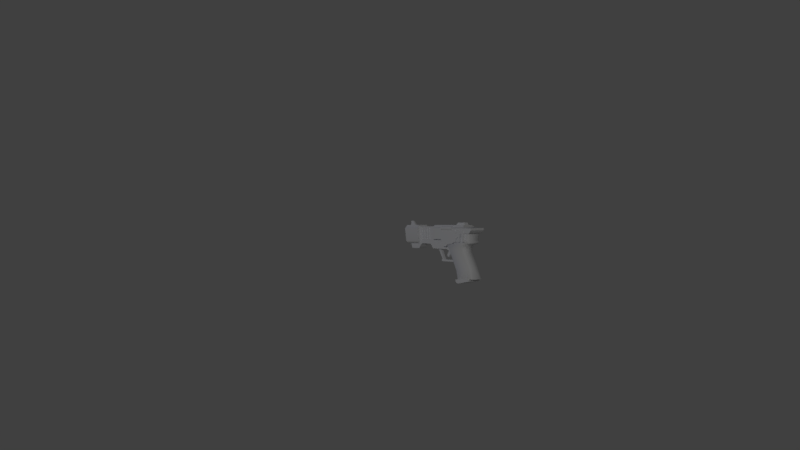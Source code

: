 # Source: gun.blend  (saved by Blender 2.77.0; exported with 4.5.12 LTS)
import bpy
from mathutils import Matrix  # noqa: F401  (used for matrix-valued properties, if any)

bpy.ops.wm.read_factory_settings(use_empty=True)
scene = bpy.context.scene
scene.name = 'Scene'

# ---- collections
col_collection_1 = bpy.data.collections.new('Collection 1'); scene.collection.children.link(col_collection_1)

# ---- materials (node trees are filled in below, after node groups)
mat_material_001 = bpy.data.materials.new('Material.001')
mat_material_001.alpha_threshold = 0.0
mat_material_001.use_transparent_shadow = False
mat_material_001.roughness = 0.5

# ---- node groups
ng_auto_smooth = bpy.data.node_groups.new('Auto Smooth', 'GeometryNodeTree')
_s = ng_auto_smooth.interface.new_socket(name='Geometry', in_out='OUTPUT', socket_type='NodeSocketGeometry')
_s = ng_auto_smooth.interface.new_socket(name='Geometry', in_out='INPUT', socket_type='NodeSocketGeometry')
_s = ng_auto_smooth.interface.new_socket(name='Angle', in_out='INPUT', socket_type='NodeSocketFloat')
_s.subtype = 'ANGLE'
_s.min_value = 0.0
_s.max_value = 3.142
ng_auto_smooth.is_modifier = True
_N = ng_auto_smooth.nodes; _L = ng_auto_smooth.links
n0 = _N.new('NodeGroupOutput'); n0.name = 'Group Output'; n0.location = (480, -100)
n1 = _N.new('NodeGroupInput'); n1.name = 'Group Input'; n1.location = (-420, -300)
n2 = _N.new('NodeGroupInput'); n2.name = 'Group Input.001'; n2.location = (-60, -100)
n3 = _N.new('GeometryNodeSetShadeSmooth'); n3.name = 'Set Shade Smooth'; n3.location = (120, -100)
n3.domain = 'EDGE'
n4 = _N.new('GeometryNodeSetShadeSmooth'); n4.name = 'Set Shade Smooth.001'; n4.location = (300, -100)
n5 = _N.new('GeometryNodeInputMeshEdgeAngle'); n5.name = 'Edge Angle'; n5.location = (-420, -220)
n6 = _N.new('GeometryNodeInputEdgeSmooth'); n6.name = 'Is Edge Smooth'; n6.location = (-60, -160)
n7 = _N.new('GeometryNodeInputShadeSmooth'); n7.name = 'Is Face Smooth'; n7.location = (-240, -340)
n8 = _N.new('FunctionNodeBooleanMath'); n8.name = 'Boolean Math'; n8.location = (-60, -220)
n9 = _N.new('FunctionNodeCompare'); n9.name = 'Compare'; n9.location = (-240, -180)
n9.operation = 'LESS_EQUAL'
_L.new(n5.outputs[0], n9.inputs[0])
_L.new(n4.outputs[0], n0.inputs[0])
_L.new(n1.outputs[1], n9.inputs[1])
_L.new(n9.outputs[0], n8.inputs[0])
_L.new(n7.outputs[0], n8.inputs[1])
_L.new(n2.outputs[0], n3.inputs[0])
_L.new(n6.outputs[0], n3.inputs[1])
_L.new(n3.outputs[0], n4.inputs[0])
_L.new(n8.outputs[0], n3.inputs[2])
n0.is_active_output = True

# ---- material node trees

# ---- world
world_world = bpy.data.worlds.new('World'); scene.world = world_world
world_world.color = (0.05088, 0.05088, 0.05088)
world_world.use_sun_shadow = False
world_world.sun_shadow_jitter_overblur = 0.0
world_world.cycles.sampling_method = 'MANUAL'

# ---- cameras
cam_camera = bpy.data.cameras.new('Camera')
cam_camera.clip_end = 100.0
cam_camera.lens = 35.0
cam_camera.sensor_width = 32.0
cam_camera.sensor_height = 18.0
cam_camera.ortho_scale = 7.314
cam_camera.dof.focus_distance = 0.0
cam_camera.dof.aperture_fstop = 128.0

# ---- lights
light_lamp_001 = bpy.data.lights.new('Lamp.001', 'POINT')
light_lamp_001.color = (0.3227, 0.4265, 1.0)
light_lamp_001.transmission_factor = 0.0
light_lamp_001.cutoff_distance = 30.0
light_lamp_001.use_shadow = False
light_lamp_001.energy = 37.0
light_lamp_001.shadow_buffer_clip_start = 1.001
light_lamp_001.shadow_soft_size = 0.1
light_lamp_001.shadow_maximum_resolution = 0.006
light_lamp_001.use_absolute_resolution = True
light_lamp = bpy.data.lights.new('Lamp', 'POINT')
light_lamp.transmission_factor = 0.0
light_lamp.cutoff_distance = 30.0
light_lamp.energy = 100.0
light_lamp.shadow_buffer_clip_start = 1.001
light_lamp.shadow_soft_size = 0.1
light_lamp.shadow_maximum_resolution = 0.006
light_lamp.use_absolute_resolution = True

# ---- meshes
me_cube_001 = bpy.data.meshes.new('Cube.001')
me_cube_001.from_pydata([(-0.0234, -0.04886, 0.06335), (-0.0234, -0.04664, 0.06604), (-0.0234, -0.04246, 0.06751), (-0.0234, -0.03464, 0.06474), (-0.0234, -0.03333, 0.06751), (-0.0234, -0.02618, 0.06531), (-0.0234, -0.02704, 0.06165), (-0.0234, -0.02704, 0.03703), (-0.0234, -0.05305, 0.06653), (-0.0234, -0.05922, 0.06726), (-0.0234, -0.06415, 0.06482), (-0.0234, -0.06563, 0.05994), (-0.0234, -0.06563, 0.03703), (-0.0234, -0.05774, 0.03703), (-0.0234, -0.05774, 0.05847), (-0.0234, -0.05643, 0.06034), (-0.0234, -0.05059, 0.05823), (-0.0234, -0.05059, 0.03703), (-0.0234, -0.0427, 0.03703), (-0.0234, -0.0427, 0.05823), (-0.0234, -0.04155, 0.06059), (-0.0234, -0.0353, 0.05847), (-0.0234, -0.0353, 0.03703), (-0.0234, -0.05314, 0.0599), (-0.0234, -0.03793, 0.06031), (-0.0234, -0.0381, 0.06674), (0.02363, -0.04296, 0.06335), (0.02363, -0.04517, 0.06604), (0.02363, -0.04936, 0.06751), (0.02363, -0.05717, 0.06474), (0.02363, -0.05849, 0.06751), (0.02363, -0.06564, 0.06531), (0.02363, -0.06477, 0.06165), (0.02363, -0.06478, 0.03703), (0.02363, -0.03877, 0.06653), (0.02363, -0.0326, 0.06726), (0.02363, -0.02767, 0.06482), (0.02363, -0.02619, 0.05994), (0.02363, -0.02619, 0.03703), (0.02363, -0.03408, 0.03703), (0.02363, -0.03408, 0.05847), (0.02363, -0.03539, 0.06034), (0.02363, -0.04123, 0.05823), (0.02363, -0.04123, 0.03703), (0.02363, -0.04912, 0.03703), (0.02363, -0.04912, 0.05823), (0.02363, -0.05027, 0.06059), (0.02363, -0.05652, 0.05847), (0.02363, -0.05652, 0.03703), (0.02363, -0.03868, 0.0599), (0.02363, -0.05389, 0.06031), (0.02363, -0.05372, 0.06674), (-0.01459, -0.04886, 0.06335), (-0.01459, -0.04664, 0.06604), (-0.01459, -0.04246, 0.06751), (-0.01459, -0.03464, 0.06474), (-0.01459, -0.03333, 0.06751), (-0.01459, -0.02618, 0.06531), (-0.01459, -0.02704, 0.06165), (-0.01459, -0.02704, 0.03703), (-0.01459, -0.05305, 0.06653), (-0.01459, -0.05922, 0.06726), (-0.01459, -0.06415, 0.06482), (-0.01459, -0.06563, 0.05994), (-0.01459, -0.06563, 0.03703), (-0.01459, -0.05774, 0.03703), (-0.01459, -0.05774, 0.05847), (-0.01459, -0.05643, 0.06034), (-0.01459, -0.05059, 0.05823), (-0.01459, -0.05059, 0.03703), (-0.01459, -0.0427, 0.03703), (-0.01459, -0.0427, 0.05823), (-0.01459, -0.04155, 0.06059), (-0.01459, -0.0353, 0.05847), (-0.01459, -0.0353, 0.03703), (-0.01459, -0.05314, 0.0599), (-0.01459, -0.03793, 0.06031), (-0.01459, -0.0381, 0.06674), (0.01433, -0.04296, 0.06335), (0.01433, -0.04517, 0.06604), (0.01433, -0.04936, 0.06751), (0.01433, -0.05717, 0.06474), (0.01433, -0.05849, 0.06751), (0.01433, -0.06564, 0.06531), (0.01433, -0.06477, 0.06165), (0.01433, -0.06478, 0.03703), (0.01433, -0.03877, 0.06653), (0.01433, -0.0326, 0.06726), (0.01433, -0.02767, 0.06482), (0.01433, -0.02619, 0.05994), (0.01433, -0.02619, 0.03703), (0.01433, -0.03408, 0.03703), (0.01433, -0.03408, 0.05847), (0.01433, -0.03539, 0.06034), (0.01433, -0.04123, 0.05823), (0.01433, -0.04123, 0.03703), (0.01433, -0.04912, 0.03703), (0.01433, -0.04912, 0.05823), (0.01433, -0.05027, 0.06059), (0.01433, -0.05652, 0.05847), (0.01433, -0.05652, 0.03703), (0.01433, -0.03868, 0.0599), (0.01433, -0.05389, 0.06031), (0.01433, -0.05372, 0.06674), (0.01212, 0.01467, 0.01742), (-0.01012, 0.1253, 0.03688), (0.01212, -0.02935, 0.07669), (0.01212, -0.02981, -0.001945), (0.01212, 0.07022, 0.01783), (0.01212, 0.08113, 0.03009), (-0.0119, -0.02935, 0.07669), (-0.0119, 0.01467, 0.01742), (-0.0119, -0.02981, -0.001945), (-0.0119, 0.07022, 0.01783), (0.01212, 0.1175, 0.03034), (0.01212, 0.1294, 0.07648), (0.01212, 0.1176, 0.07643), (0.01212, 0.1176, 0.0422), (0.01212, 0.1119, 0.0422), (0.01212, 0.1119, 0.0764), (0.01212, 0.1076, 0.07638), (0.01212, 0.1076, 0.0422), (0.01212, 0.1019, 0.0422), (0.01212, 0.1019, 0.07636), (0.01212, 0.09718, 0.07634), (0.01212, 0.09718, 0.0422), (0.01212, 0.0915, 0.0422), (0.01212, 0.0915, 0.07631), (0.01212, 0.08674, 0.07629), (0.01212, 0.08674, 0.0422), (0.01212, 0.08106, 0.0422), (0.01212, 0.08106, 0.07627), (-0.0119, 0.08113, 0.03009), (-0.0119, 0.08106, 0.07627), (-0.0119, 0.1175, 0.03034), (0.01212, 0.1748, 0.04266), (0.01212, 0.1772, 0.07635), (-0.0119, 0.1294, 0.07648), (-0.0119, 0.1176, 0.07643), (-0.0119, 0.1119, 0.0764), (-0.0119, 0.1076, 0.07638), (-0.0119, 0.1019, 0.07636), (-0.0119, 0.09718, 0.07634), (-0.0119, 0.0915, 0.07631), (-0.0119, 0.08674, 0.07629), (-0.0119, 0.08106, 0.0422), (-0.0119, 0.08674, 0.0422), (-0.0119, 0.0915, 0.0422), (-0.0119, 0.09718, 0.0422), (-0.0119, 0.1019, 0.0422), (-0.0119, 0.1076, 0.0422), (-0.0119, 0.1119, 0.0422), (-0.0119, 0.1176, 0.0422), (-0.0119, 0.1241, 0.02555), (0.01212, 0.1241, 0.02555), (-0.0119, 0.1772, 0.07635), (0.01212, 0.1665, 0.03511), (-0.0119, 0.1748, 0.04266), (-0.0119, 0.1665, 0.03511), (-0.0119, 0.1303, 0.01694), (0.01212, 0.1303, 0.01694), (0.01212, 0.1614, 0.01717), (-0.0119, 0.1614, 0.01717), (-0.00189, 0.01918, -0.004472), (-0.00189, 0.02499, 0.0002752), (-0.002641, 0.01242, 0.02138), (-0.002641, 0.0008078, 0.01534), (0.00249, 0.01918, -0.004472), (0.003241, 0.0008078, 0.01534), (0.00249, 0.02499, 0.0002752), (0.003241, 0.01242, 0.02138), (-0.003293, 0.06402, 0.01966), (0.004039, 0.06402, 0.01966), (0.004039, 0.05493, 0.01285), (-0.003293, 0.05493, 0.01285), (-0.003293, 0.04582, 0.01966), (-0.003293, 0.04728, 0.01285), (0.004039, 0.04582, 0.01966), (0.004039, 0.04728, 0.01285), (0.004039, 0.04246, -0.009047), (-0.003293, 0.04246, -0.009047), (-0.003293, 0.03527, -0.01087), (0.004039, 0.03527, -0.01087), (0.004039, 0.04536, -0.01191), (-0.003293, 0.04536, -0.01191), (-0.003293, 0.04167, -0.01582), (-0.003293, 0.03527, -0.01582), (0.004039, 0.03527, -0.01582), (0.004039, 0.04167, -0.01582), (-0.003293, 0.04457, -0.01556), (0.004039, 0.04457, -0.01556), (-0.003293, -0.01764, -0.01087), (0.004039, -0.01764, -0.01087), (-0.003293, -0.01764, -0.01582), (0.004039, -0.01764, -0.01582), (-0.001855, 0.1771, 0.09149), (0.00208, 0.1771, 0.09149), (0.002775, 0.1771, 0.07707), (-0.00255, 0.1771, 0.07707), (-0.001855, 0.169, 0.09149), (-0.00255, 0.1557, 0.07707), (0.00208, 0.169, 0.09149), (0.002775, 0.1557, 0.07707), (-0.02076, 0.1817, 0.07079), (0.02098, 0.1817, 0.07079), (-0.02076, 0.1266, 0.07079), (-0.0162, 0.1823, 0.07492), (0.01643, 0.1823, 0.07492), (0.02098, 0.1266, 0.07079), (-0.0162, 0.1272, 0.07492), (0.01643, 0.1272, 0.07492), (-0.01453, 0.1805, 0.0798), (0.01476, 0.1805, 0.0798), (-0.01453, 0.1303, 0.0798), (0.01476, 0.1303, 0.0798), (-0.007754, 0.1868, 0.06775), (-0.007754, 0.1434, 0.06775), (-0.007753, 0.1377, 0.03154), (-0.007753, 0.1811, 0.03154), (0.008059, 0.1811, 0.03156), (-0.003712, 0.1876, 0.07418), (-0.003712, 0.1442, 0.07418), (-0.003708, 0.1369, 0.02513), (-0.003708, 0.1798, 0.02513), (0.008058, 0.1868, 0.06777), (0.004017, 0.1798, 0.02513), (0.004013, 0.1876, 0.07419), (0.004013, 0.1442, 0.07419), (0.004017, 0.1369, 0.02513), (0.008059, 0.1377, 0.03156), (0.008058, 0.1434, 0.06777), (-0.02194, 0.06042, 0.07229), (0.02216, 0.06042, 0.07225), (0.02216, 0.06042, 0.04313), (-0.02194, 0.06042, 0.04313), (-0.02194, -0.09159, 0.07229), (-0.02194, 0.0264, 0.0429), (-0.01874, 0.06042, 0.0738), (0.01896, 0.06042, 0.07376), (0.02216, -0.09159, 0.07225), (0.02216, 0.0264, 0.0429), (-0.02194, 0.02103, 0.03673), (-0.02194, -0.05944, 0.05913), (-0.01874, -0.06356, 0.0738), (0.01896, -0.06356, 0.07376), (-0.01721, 0.06042, 0.07647), (0.01743, 0.06042, 0.07647), (0.02216, -0.05944, 0.05913), (0.02216, 0.02103, 0.03673), (-0.02194, -0.08592, 0.05914), (-0.02194, -0.09264, 0.06728), (-0.02194, 0.02098, 0.02913), (-0.02194, -0.03938, 0.04912), (-0.01721, -0.05899, 0.07647), (0.01743, -0.05899, 0.07647), (-0.01461, 0.06042, 0.08009), (0.01484, 0.06042, 0.08009), (0.02216, -0.09264, 0.06728), (0.02216, -0.08592, 0.05914), (0.02216, -0.03938, 0.04912), (0.02216, 0.02098, 0.02913), (-0.02194, -0.002049, 0.03036), (-0.02194, -0.02227, 0.03299), (-0.01461, -0.05595, 0.08009), (0.01484, -0.05595, 0.08009), (0.02216, -0.02227, 0.03299), (0.02216, -0.002049, 0.03036), (0.02216, 0.01681, 0.02492), (-0.02194, 0.01681, 0.02492), (-0.02194, 0.007932, 0.0244), (0.02216, 0.007932, 0.0244), (-0.005313, -0.02404, 0.0865), (0.005538, -0.02404, 0.0865), (0.007282, -0.01653, 0.07794), (-0.007057, -0.01653, 0.07794), (-0.005313, -0.04818, 0.0865), (-0.007057, -0.05391, 0.07794), (0.005538, -0.04818, 0.0865), (0.007282, -0.05391, 0.07794), (-0.01975, -0.02835, -0.05957), (0.01997, -0.02835, -0.05957), (0.01997, -0.02959, -0.0661), (-0.01975, -0.02959, -0.0661), (-0.01975, -0.07352, -0.05596), (-0.01975, -0.07898, -0.06247), (0.01997, -0.07352, -0.05596), (0.01997, -0.07898, -0.06247), (0.01997, -0.03654, -0.06967), (-0.01975, -0.03654, -0.06967), (-0.02208, 0.008453, 0.02896), (0.0223, 0.008453, 0.02896), (-0.02208, 0.005943, 0.03105), (0.0223, 0.005943, 0.03105), (-0.02208, 0.007012, 0.03705), (-0.02208, 0.01009, 0.03816), (0.0223, 0.01009, 0.03816), (-0.02208, 0.01009, 0.03342), (0.0223, 0.01009, 0.03342), (-0.01012, 0.1253, 0.07471), (0.01034, 0.1253, 0.03688), (0.01034, 0.1253, 0.07471), (-0.01012, 0.07443, 0.03688), (-0.01012, 0.07443, 0.07471), (0.01034, 0.07443, 0.03688), (0.01034, 0.07443, 0.07471), (-0.01859, 0.03057, 0.05809), (-0.01437, 0.03585, 0.05786), (-0.01859, -0.00278, 0.01898), (-0.01437, 0.00136, 0.01742), (-0.01437, -0.08397, 0.06489), (-0.01854, -0.08071, 0.0647), (-0.008084, -0.06159, 0.02315), (-0.01854, -0.05197, 0.02558), (-0.01492, -0.02706, -0.03657), (-0.0107, -0.02244, -0.03702), (-0.01437, -0.07751, 0.04174), (-0.01854, -0.07389, 0.04092), (-0.01854, -0.0712, 0.03424), (0.01882, 0.03057, 0.05809), (0.01459, 0.03585, 0.05786), (0.01882, -0.00278, 0.01898), (0.01459, 0.00136, 0.01742), (0.01459, -0.08397, 0.06489), (0.01877, -0.08071, 0.0647), (0.008309, -0.06159, 0.02315), (0.01877, -0.05197, 0.02558), (0.01515, -0.02706, -0.03657), (0.01092, -0.02244, -0.03702), (0.01459, -0.07751, 0.04174), (0.01877, -0.07389, 0.04092), (0.01877, -0.0712, 0.03424), (0.01205, -0.0739, 0.03183), (0.01098, -0.06034, 0.01083), (0.0176, -0.05079, 0.01124), (0.009024, -0.08206, -0.02899), (0.0152, -0.07318, -0.0298), (0.01842, -0.03594, -0.0614), (0.01459, -0.03239, -0.06486), (0.01459, -0.08185, 0.03683), (0.01459, -0.0799, 0.03272), (0.01877, -0.07759, 0.03547), (0.01459, -0.08894, -0.05762), (0.01842, -0.08495, -0.05496), (0.01877, -0.07445, 0.06433), (0.01877, -0.06756, 0.04241), (-0.01182, -0.0739, 0.03183), (-0.01076, -0.06034, 0.01083), (-0.01738, -0.05079, 0.01124), (-0.008799, -0.08206, -0.02899), (-0.01497, -0.07318, -0.0298), (-0.01819, -0.03594, -0.0614), (-0.01437, -0.03239, -0.06486), (-0.01437, -0.08185, 0.03683), (-0.01437, -0.0799, 0.03272), (-0.01854, -0.07759, 0.03547), (-0.01437, -0.08894, -0.05762), (-0.0182, -0.08495, -0.05496), (-0.01854, -0.07445, 0.06433), (-0.01854, -0.06756, 0.04241), (0.0223, 0.007012, 0.03705), (0.0223, 0.005374, 0.03424), (-0.02208, 0.005374, 0.03424), (0.0223, 0.01173, 0.02896), (0.0223, 0.01424, 0.03105), (-0.02208, 0.01481, 0.03424), (0.0223, 0.01317, 0.03705), (-0.02208, 0.01317, 0.03705), (-0.02208, 0.01173, 0.02896), (-0.02208, 0.01424, 0.03105), (0.0223, 0.01481, 0.03424), (-0.01831, -0.0725, -0.05361), (0.01852, -0.0725, -0.05361), (-0.0181, -0.07501, -0.05153), (0.01831, -0.07501, -0.05153), (-0.01777, -0.07558, -0.04836), (0.01798, -0.07558, -0.04836), (-0.01749, -0.07394, -0.04556), (0.0177, -0.07394, -0.04556), (-0.01737, -0.07086, -0.04446), (0.01758, -0.07086, -0.04446), (-0.01785, -0.07086, -0.04918), (0.01807, -0.07086, -0.04918), (0.01852, -0.06922, -0.05361), (-0.01831, -0.06922, -0.05361), (0.01831, -0.06671, -0.05153), (-0.0181, -0.06671, -0.05153), (0.01798, -0.06614, -0.04836), (-0.01777, -0.06614, -0.04836), (0.0177, -0.06778, -0.04556), (-0.01749, -0.06778, -0.04556), (-0.02033, -0.01786, 0.06557), (-0.02406, -0.01964, 0.06936), (-0.01449, -0.01786, 0.07654), (-0.02024, -0.01964, 0.07701), (-0.02033, 0.02505, 0.06557), (-0.02406, 0.02357, 0.06936), (-0.01449, 0.02505, 0.07654), (-0.02024, 0.02357, 0.07701), (-0.02376, -0.01964, 0.07424), (-0.02376, 0.02357, 0.07424), (0.02093, -0.01786, 0.06557), (0.02466, -0.01964, 0.06936), (0.01509, -0.01786, 0.07654), (0.02084, -0.01964, 0.07701), (0.02093, 0.02505, 0.06557), (0.02466, 0.02357, 0.06936), (0.01509, 0.02505, 0.07654), (0.02084, 0.02357, 0.07701), (0.02436, -0.01964, 0.07424), (0.02436, 0.02357, 0.07424), (0.01793, 0.1737, 0.0316), (0.02098, 0.1769, 0.03689), (-0.0177, 0.1737, 0.0316), (-0.02076, 0.1769, 0.03689), (-0.0177, 0.1279, 0.0316), (-0.02076, 0.1243, 0.03689), (0.01793, 0.1279, 0.0316), (0.02098, 0.1243, 0.03689)], [], [(11, 10, 9, 8, 0, 1, 2, 25, 3, 4, 5, 6, 7, 22, 21, 24, 20, 19, 18, 17, 16, 23, 15, 14, 13, 12), (37, 36, 35, 34, 26, 27, 28, 51, 29, 30, 31, 32, 33, 48, 47, 50, 46, 45, 44, 43, 42, 49, 41, 40, 39, 38), (10, 62, 61, 9), (2, 54, 77, 25), (20, 72, 71, 19), (13, 65, 64, 12), (6, 58, 59, 7), (21, 73, 76, 24), (14, 66, 65, 13), (1, 53, 54, 2), (22, 74, 73, 21), (15, 67, 66, 14), (5, 57, 58, 6), (7, 59, 74, 22), (12, 64, 63, 11), (16, 68, 75, 23), (3, 55, 56, 4), (23, 75, 67, 15), (9, 61, 60, 8), (17, 69, 68, 16), (4, 56, 57, 5), (24, 76, 72, 20), (0, 52, 53, 1), (18, 70, 69, 17), (8, 60, 52, 0), (25, 77, 55, 3), (11, 63, 62, 10), (19, 71, 70, 18), (29, 81, 82, 30), (49, 101, 93, 41), (35, 87, 86, 34), (43, 95, 94, 42), (30, 82, 83, 31), (50, 102, 98, 46), (26, 78, 79, 27), (44, 96, 95, 43), (34, 86, 78, 26), (51, 103, 81, 29), (37, 89, 88, 36), (45, 97, 96, 44), (36, 88, 87, 35), (28, 80, 103, 51), (46, 98, 97, 45), (39, 91, 90, 38), (32, 84, 85, 33), (47, 99, 102, 50), (40, 92, 91, 39), (27, 79, 80, 28), (48, 100, 99, 47), (41, 93, 92, 40), (31, 83, 84, 32), (33, 85, 100, 48), (38, 90, 89, 37), (42, 94, 101, 49), (131, 106, 107, 104), (109, 130, 108), (110, 106, 131, 133), (111, 104, 107, 112), (104, 111, 113, 108), (114, 122, 125), (132, 109, 108, 113), (110, 133, 111, 112), (113, 145, 132), (111, 133, 145, 113), (109, 132, 134, 114), (115, 114, 135, 136), (116, 115, 137, 138), (120, 119, 139, 140), (124, 123, 141, 142), (128, 127, 143, 144), (147, 148, 132), (114, 134, 153, 154), (137, 115, 136, 155), (135, 114, 154, 156), (134, 137, 155, 157), (134, 157, 158, 153), (154, 153, 159, 160), (157, 135, 156, 158), (156, 154, 160, 161), (153, 158, 162, 159), (160, 159, 162, 161), (158, 156, 161, 162), (129, 128, 144, 146), (146, 145, 130, 129), (145, 133, 131, 130), (125, 124, 142, 148), (148, 147, 126, 125), (147, 143, 127, 126), (121, 120, 140, 150), (150, 149, 122, 121), (149, 141, 123, 122), (117, 116, 138, 152), (152, 151, 118, 117), (151, 139, 119, 118), (163, 166, 165, 164), (167, 168, 166, 163), (169, 167, 163, 164), (164, 165, 170, 169), (169, 170, 168, 167), (171, 172, 173, 174), (175, 171, 174, 176), (172, 177, 178, 173), (174, 173, 179, 180), (177, 175, 176, 178), (176, 174, 180, 181), (173, 178, 182, 179), (180, 179, 183, 184), (178, 176, 181, 182), (181, 180, 185, 186), (179, 182, 187, 188), (185, 180, 184, 189), (179, 188, 190, 183), (184, 183, 190, 189), (182, 181, 191, 192), (181, 186, 193, 191), (185, 188, 187, 186), (187, 182, 192, 194), (188, 185, 189, 190), (186, 187, 194, 193), (195, 196, 197, 198), (199, 195, 198, 200), (199, 201, 196, 195), (196, 201, 202, 197), (201, 199, 200, 202), (412, 410, 416, 414), (208, 205, 415, 417), (204, 203, 206, 207), (203, 204, 411, 413), (205, 203, 413, 415), (203, 205, 209, 206), (208, 204, 207, 210), (207, 206, 211, 212), (205, 208, 210, 209), (206, 209, 213, 211), (210, 207, 212, 214), (213, 214, 212, 211), (209, 210, 214, 213), (215, 218, 217, 216), (220, 215, 216, 221), (218, 223, 222, 217), (215, 220, 226, 224, 219, 225, 223, 218), (226, 220, 221, 227), (223, 225, 228, 222), (219, 224, 230, 229), (225, 219, 229, 228), (224, 226, 227, 230), (231, 232, 233, 234), (235, 231, 234, 236), (232, 231, 237, 238), (232, 239, 240, 233), (234, 233, 240, 236), (235, 236, 241, 242), (231, 235, 243, 237), (239, 232, 238, 244), (238, 237, 245, 246), (240, 239, 247, 248), (236, 240, 248, 241), (235, 242, 249, 250), (242, 241, 251, 252), (235, 239, 244, 243), (237, 243, 253, 245), (244, 238, 246, 254), (246, 245, 255, 256), (247, 239, 257, 258), (248, 247, 259, 260), (241, 248, 260, 251), (239, 235, 250, 257), (242, 247, 258, 249), (257, 250, 249, 258), (247, 242, 252, 259), (251, 261, 262, 252), (243, 244, 254, 253), (245, 253, 263, 255), (254, 246, 256, 264), (263, 264, 256, 255), (260, 259, 265, 266), (251, 260, 267, 268), (259, 252, 262, 265), (268, 269, 261, 251), (265, 262, 261, 266), (253, 254, 264, 263), (267, 260, 266, 270), (268, 267, 270, 269), (266, 261, 269, 270), (271, 272, 273, 274), (275, 271, 274, 276), (275, 277, 272, 271), (272, 277, 278, 273), (277, 275, 276, 278), (279, 280, 281, 282), (283, 279, 282, 284), (283, 285, 280, 279), (280, 285, 286, 281), (282, 281, 287, 288), (285, 283, 284, 286), (284, 282, 288), (281, 286, 287), (288, 287, 286, 284), (296, 289, 291), (297, 292, 290), (296, 291, 361), (297, 360, 292), (296, 361, 293), (297, 359, 360), (296, 293, 294), (297, 295, 359), (152, 138, 137), (130, 131, 104, 108), (152, 137, 134), (151, 152, 134), (134, 132, 148), (148, 142, 141, 149), (132, 145, 146), (150, 151, 134), (150, 140, 139, 151), (149, 150, 134), (132, 146, 147), (148, 149, 134), (144, 143, 147, 146), (115, 116, 117), (124, 125, 122, 123), (114, 115, 117), (114, 117, 118), (129, 130, 109), (109, 114, 125), (118, 121, 114), (128, 129, 126, 127), (126, 129, 109), (125, 126, 109), (114, 121, 122), (120, 121, 118, 119), (300, 304, 303, 299), (302, 298, 105, 301), (302, 304, 300, 298), (318, 343, 344, 325, 320), (333, 320, 325), (325, 344, 330), (349, 347, 307), (335, 320, 333), (307, 313, 349), (321, 327, 314, 308), (335, 342, 336, 326), (320, 335, 326), (327, 337, 351, 314), (330, 329, 340), (324, 331, 345, 311), (317, 354, 316), (318, 320, 321, 319), (324, 325, 331), (324, 332, 325), (327, 321, 320, 326), (326, 336, 337, 327), (329, 323, 322, 328), (338, 339, 340), (339, 331, 330, 340), (332, 335, 333), (334, 341, 342, 335), (341, 337, 336, 342), (340, 329, 328, 338), (332, 334, 335), (332, 333, 325), (325, 330, 331), (323, 329, 343), (344, 329, 330), (329, 344, 343), (337, 341, 355, 351), (331, 339, 353, 345), (312, 317, 358), (349, 313, 350, 356), (347, 312, 307), (305, 307, 312, 358, 357), (305, 306, 308, 307), (311, 345, 312), (311, 312, 346), (314, 313, 307, 308), (313, 314, 351, 350), (316, 315, 309, 310), (352, 354, 353), (353, 354, 317, 345), (346, 347, 349), (348, 349, 356, 355), (355, 356, 350, 351), (354, 352, 315, 316), (319, 321, 308, 306), (346, 349, 348), (346, 312, 347), (312, 345, 317), (310, 357, 316), (358, 317, 316), (316, 357, 358), (348, 355, 341, 334), (352, 353, 339, 338), (346, 348, 334, 332), (311, 346, 332, 324), (315, 352, 338, 328), (309, 315, 328, 322), (297, 290, 362), (297, 362, 363), (297, 363, 369), (296, 364, 368), (297, 369, 365), (296, 366, 364), (297, 365, 295), (296, 294, 366), (296, 367, 289), (296, 368, 367), (380, 370, 372), (381, 373, 371), (380, 372, 374), (381, 375, 373), (380, 374, 376), (381, 377, 375), (380, 376, 378), (381, 379, 377), (381, 371, 382), (380, 383, 370), (381, 382, 384), (380, 385, 383), (381, 384, 386), (380, 387, 385), (381, 386, 388), (380, 389, 387), (381, 388, 379), (380, 378, 389), (391, 390, 392, 398), (393, 392, 396, 397), (397, 396, 399), (395, 394, 390, 391), (395, 391, 398, 399), (399, 398, 393, 397), (399, 396, 394, 395), (398, 392, 393), (401, 408, 402, 400), (403, 407, 406, 402), (407, 409, 406), (405, 401, 400, 404), (405, 409, 408, 401), (409, 407, 403, 408), (409, 405, 404, 406), (408, 403, 402), (412, 414, 415, 413), (413, 411, 410, 412), (411, 417, 416, 410), (414, 416, 417, 415), (204, 208, 417, 411)])
me_cube_001.polygons.foreach_set('use_smooth', [1, 1, 1, 1, 1, 1, 1, 1, 1, 1, 1, 1, 1, 1, 1, 1, 1, 1, 1, 1, 1, 1, 1, 1, 1, 1, 1, 1, 1, 1, 1, 1, 1, 1, 1, 1, 1, 1, 1, 1, 1, 1, 1, 1, 1, 1, 1, 1, 1, 1, 1, 1, 1, 1, 0, 0, 0, 1, 1, 0, 1, 0, 0, 0, 1, 0, 0, 0, 0, 0, 0, 1, 0, 0, 0, 0, 1, 1, 0, 0, 1, 1, 0, 0, 0, 0, 0, 0, 0, 0, 0, 0, 0, 0, 0, 0, 0, 0, 0, 1, 0, 0, 1, 0, 0, 0, 1, 0, 0, 0, 0, 0, 1, 0, 0, 0, 0, 0, 0, 0, 0, 0, 0, 0, 1, 1, 1, 1, 1, 1, 1, 1, 1, 1, 1, 0, 1, 1, 1, 1, 0, 1, 1, 1, 1, 1, 0, 0, 0, 0, 1, 0, 1, 1, 0, 0, 1, 0, 0, 1, 1, 1, 0, 0, 0, 1, 0, 1, 1, 1, 0, 1, 1, 1, 0, 0, 1, 1, 0, 1, 1, 0, 1, 1, 0, 0, 0, 0, 0, 1, 1, 1, 1, 1, 1, 1, 1, 1, 0, 0, 0, 0, 0, 0, 0, 0, 0, 0, 0, 0, 0, 0, 0, 0, 0, 0, 0, 0, 0, 0, 0, 0, 0, 0, 0, 0, 0, 0, 0, 0, 0, 0, 0, 0, 1, 1, 1, 1, 1, 1, 1, 1, 1, 1, 1, 1, 1, 1, 1, 1, 1, 1, 1, 1, 1, 1, 1, 1, 1, 1, 1, 1, 1, 1, 1, 1, 1, 1, 1, 1, 1, 1, 1, 1, 1, 1, 1, 1, 1, 1, 1, 1, 1, 1, 1, 1, 1, 1, 1, 1, 1, 1, 1, 1, 1, 1, 0, 0, 0, 0, 0, 0, 0, 0, 0, 0, 0, 0, 0, 0, 0, 0, 0, 0, 0, 0, 0, 0, 0, 0, 0, 0, 0, 0, 0, 1, 0, 1, 1, 1, 0, 0, 0, 1, 0, 1, 1, 1, 0, 0, 1, 1, 1, 1, 1])
_k = set([(203, 205), (203, 206), (203, 413), (204, 207), (204, 208), (204, 411), (205, 209), (205, 415), (206, 211), (207, 212), (208, 210), (208, 417), (209, 213), (210, 214), (211, 212), (213, 214), (231, 234), (231, 235), (231, 237), (232, 233), (232, 238), (232, 239), (233, 240), (234, 236), (235, 239), (235, 250), (236, 241), (237, 245), (238, 246), (239, 257), (240, 248), (241, 251), (242, 249), (242, 252), (243, 253), (244, 254), (245, 255), (246, 256), (247, 258), (247, 259), (248, 260), (249, 250), (251, 268), (252, 262), (253, 263), (254, 264), (255, 256), (255, 263), (256, 264), (257, 258), (259, 265), (260, 267), (261, 262), (261, 269), (263, 264), (265, 266), (266, 270), (267, 270), (268, 269), (410, 411), (410, 412), (412, 413), (414, 415), (414, 416), (416, 417)])
me_cube_001.attributes.new('sharp_edge', 'BOOLEAN', 'EDGE').data.foreach_set('value', [ (min(e.vertices), max(e.vertices)) in _k for e in me_cube_001.edges])
_uv = me_cube_001.uv_layers.new(name='UVMap')
_uv.uv.foreach_set('vector', [0.3071, 0.8269, 0.3056, 0.8273, 0.3039, 0.8272, 0.302, 0.8265, 0.2997, 0.8251, 0.2981, 0.8257, 0.2963, 0.8261, 0.2946, 0.8261, 0.293, 0.826, 0.292, 0.8272, 0.2905, 0.8271, 0.2898, 0.8263, 0.2852, 0.824, 0.2853, 0.8228, 0.2916, 0.8231, 0.2933, 0.8229, 0.2955, 0.8221, 0.2965, 0.8211, 0.2983, 0.8138, 0.2995, 0.8137, 0.3013, 0.8219, 0.3028, 0.823, 0.3047, 0.8238, 0.3058, 0.8237, 0.3119, 0.8242, 0.3119, 0.8255, 0.2969, 0.7827, 0.2974, 0.784, 0.2974, 0.7857, 0.297, 0.7877, 0.2958, 0.7901, 0.2966, 0.7916, 0.2972, 0.7933, 0.2974, 0.795, 0.2975, 0.7965, 0.2989, 0.7974, 0.299, 0.7989, 0.2983, 0.7997, 0.2967, 0.8045, 0.2955, 0.8044, 0.2949, 0.7983, 0.2945, 0.7967, 0.2934, 0.7946, 0.2922, 0.7937, 0.2847, 0.7926, 0.2844, 0.7914, 0.2926, 0.7888, 0.2935, 0.7873, 0.2941, 0.7853, 0.2939, 0.7842, 0.2938, 0.7782, 0.295, 0.7781, 0.3056, 0.8273, 0.306, 0.8324, 0.3038, 0.8323, 0.3039, 0.8272, 0.2963, 0.8261, 0.2964, 0.8322, 0.2946, 0.8323, 0.2946, 0.8261, 0.2955, 0.8221, 0.2907, 0.8157, 0.2916, 0.815, 0.2965, 0.8211, 0.3119, 0.8242, 0.3179, 0.8235, 0.3169, 0.8281, 0.3119, 0.8255, 0.2898, 0.8263, 0.2871, 0.8309, 0.2802, 0.8238, 0.2852, 0.824, 0.2916, 0.8231, 0.2885, 0.8172, 0.2896, 0.8165, 0.2933, 0.8229, 0.3058, 0.8237, 0.3088, 0.8168, 0.3179, 0.8235, 0.3119, 0.8242, 0.2981, 0.8257, 0.2983, 0.8322, 0.2964, 0.8322, 0.2963, 0.8261, 0.2853, 0.8228, 0.2816, 0.82, 0.2885, 0.8172, 0.2916, 0.8231, 0.3047, 0.8238, 0.3079, 0.8164, 0.3088, 0.8168, 0.3058, 0.8237, 0.2905, 0.8271, 0.2884, 0.8316, 0.2871, 0.8309, 0.2898, 0.8263, 0.2852, 0.824, 0.2802, 0.8238, 0.2816, 0.82, 0.2853, 0.8228, 0.3119, 0.8255, 0.3169, 0.8281, 0.3081, 0.8321, 0.3071, 0.8269, 0.3013, 0.8219, 0.3055, 0.8152, 0.3066, 0.8158, 0.3028, 0.823, 0.293, 0.826, 0.2932, 0.8323, 0.2918, 0.8324, 0.292, 0.8272, 0.3028, 0.823, 0.3066, 0.8158, 0.3079, 0.8164, 0.3047, 0.8238, 0.3039, 0.8272, 0.3038, 0.8323, 0.3014, 0.8321, 0.302, 0.8265, 0.2995, 0.8137, 0.301, 0.8101, 0.3055, 0.8152, 0.3013, 0.8219, 0.292, 0.8272, 0.2918, 0.8324, 0.2884, 0.8316, 0.2905, 0.8271, 0.2933, 0.8229, 0.2896, 0.8165, 0.2907, 0.8157, 0.2955, 0.8221, 0.2997, 0.8251, 0.2998, 0.8321, 0.2983, 0.8322, 0.2981, 0.8257, 0.2983, 0.8138, 0.2979, 0.8095, 0.301, 0.8101, 0.2995, 0.8137, 0.302, 0.8265, 0.3014, 0.8321, 0.2998, 0.8321, 0.2997, 0.8251, 0.2946, 0.8261, 0.2946, 0.8323, 0.2932, 0.8323, 0.293, 0.826, 0.3071, 0.8269, 0.3081, 0.8321, 0.306, 0.8324, 0.3056, 0.8273, 0.2965, 0.8211, 0.2916, 0.815, 0.2979, 0.8095, 0.2983, 0.8138, 0.2975, 0.7965, 0.3039, 0.7957, 0.3041, 0.7967, 0.2989, 0.7974, 0.2935, 0.7873, 0.2856, 0.7839, 0.2861, 0.7825, 0.2941, 0.7853, 0.2974, 0.7857, 0.3029, 0.7853, 0.3029, 0.7876, 0.297, 0.7877, 0.2844, 0.7914, 0.2805, 0.7902, 0.285, 0.7851, 0.2926, 0.7888, 0.2989, 0.7974, 0.3041, 0.7967, 0.3039, 0.8002, 0.299, 0.7989, 0.2945, 0.7967, 0.288, 0.8015, 0.287, 0.8004, 0.2934, 0.7946, 0.2958, 0.7901, 0.3031, 0.7893, 0.3033, 0.7907, 0.2966, 0.7916, 0.2847, 0.7926, 0.2802, 0.7934, 0.2805, 0.7902, 0.2844, 0.7914, 0.297, 0.7877, 0.3029, 0.7876, 0.3031, 0.7893, 0.2958, 0.7901, 0.2974, 0.795, 0.3037, 0.7944, 0.3039, 0.7957, 0.2975, 0.7965, 0.2969, 0.7827, 0.3022, 0.781, 0.3026, 0.7831, 0.2974, 0.784, 0.2922, 0.7937, 0.2862, 0.7995, 0.2802, 0.7934, 0.2847, 0.7926, 0.2974, 0.784, 0.3026, 0.7831, 0.3029, 0.7853, 0.2974, 0.7857, 0.2972, 0.7933, 0.3035, 0.7926, 0.3037, 0.7944, 0.2974, 0.795, 0.2934, 0.7946, 0.287, 0.8004, 0.2862, 0.7995, 0.2922, 0.7937, 0.2938, 0.7782, 0.2926, 0.7722, 0.2972, 0.7728, 0.295, 0.7781, 0.2983, 0.7997, 0.3035, 0.8015, 0.2976, 0.8095, 0.2967, 0.8045, 0.2949, 0.7983, 0.2888, 0.8026, 0.288, 0.8015, 0.2945, 0.7967, 0.2939, 0.7842, 0.2865, 0.7815, 0.2926, 0.7722, 0.2938, 0.7782, 0.2966, 0.7916, 0.3033, 0.7907, 0.3035, 0.7926, 0.2972, 0.7933, 0.2955, 0.8044, 0.2933, 0.8095, 0.2888, 0.8026, 0.2949, 0.7983, 0.2941, 0.7853, 0.2861, 0.7825, 0.2865, 0.7815, 0.2939, 0.7842, 0.299, 0.7989, 0.3039, 0.8002, 0.3035, 0.8015, 0.2983, 0.7997, 0.2967, 0.8045, 0.2976, 0.8095, 0.2933, 0.8095, 0.2955, 0.8044, 0.295, 0.7781, 0.2972, 0.7728, 0.3022, 0.781, 0.2969, 0.7827, 0.2926, 0.7888, 0.285, 0.7851, 0.2856, 0.7839, 0.2935, 0.7873, 0.7363, 0.3674, 0.7277, 0.2681, 0.6574, 0.2746, 0.6781, 0.3123, 0.6947, 0.3702, 0.7056, 0.3701, 0.6829, 0.3615, 0.7274, 0.2648, 0.7277, 0.2681, 0.7363, 0.3674, 0.7364, 0.3683, 0.6758, 0.3109, 0.6781, 0.3123, 0.6574, 0.2746, 0.6542, 0.2717, 0.6781, 0.3123, 0.6758, 0.3109, 0.6807, 0.3622, 0.6829, 0.3615, 0.6978, 0.4026, 0.7073, 0.3887, 0.7069, 0.3844, 0.6931, 0.3712, 0.6947, 0.3702, 0.6829, 0.3615, 0.6807, 0.3622, 0.6671, 0.4973, 0.6639, 0.3637, 0.7372, 0.4422, 0.7618, 0.4943, 0.7349, 0.376, 0.7052, 0.3626, 0.7198, 0.3633, 0.7372, 0.4422, 0.6639, 0.3637, 0.7052, 0.3626, 0.7349, 0.376, 0.6947, 0.3702, 0.6931, 0.3712, 0.6963, 0.4049, 0.6978, 0.4026, 0.7404, 0.4098, 0.6978, 0.4026, 0.7135, 0.4528, 0.7441, 0.4526, 0.6625, 0.3226, 0.6621, 0.31, 0.662, 0.3065, 0.6624, 0.3196, 0.6629, 0.3341, 0.6627, 0.3291, 0.6626, 0.3265, 0.6628, 0.3317, 0.6633, 0.3462, 0.6631, 0.3407, 0.663, 0.3385, 0.6632, 0.3442, 0.6637, 0.3583, 0.6635, 0.3528, 0.6635, 0.3511, 0.6636, 0.3568, 0.7048, 0.3501, 0.7046, 0.3433, 0.7198, 0.3633, 0.6978, 0.4026, 0.6963, 0.4049, 0.6924, 0.4114, 0.6941, 0.4088, 0.7406, 0.4125, 0.7404, 0.4098, 0.7441, 0.4526, 0.7445, 0.4571, 0.7135, 0.4528, 0.6978, 0.4026, 0.6941, 0.4088, 0.706, 0.4459, 0.7183, 0.3198, 0.662, 0.3065, 0.6605, 0.2488, 0.7015, 0.2511, 0.7183, 0.3198, 0.7015, 0.2511, 0.711, 0.261, 0.7239, 0.3117, 0.7215, 0.315, 0.7239, 0.3117, 0.734, 0.3041, 0.7313, 0.3076, 0.7126, 0.4573, 0.7135, 0.4528, 0.706, 0.4459, 0.7048, 0.4501, 0.706, 0.4459, 0.6941, 0.4088, 0.6869, 0.415, 0.6895, 0.4427, 0.7239, 0.3117, 0.711, 0.261, 0.7328, 0.2667, 0.734, 0.3041, 0.6869, 0.415, 0.6849, 0.4178, 0.6877, 0.4468, 0.6895, 0.4427, 0.7048, 0.4501, 0.706, 0.4459, 0.6895, 0.4427, 0.6877, 0.4468, 0.7034, 0.3573, 0.6637, 0.3583, 0.6636, 0.3568, 0.705, 0.3558, 0.705, 0.3558, 0.7052, 0.3626, 0.7035, 0.3638, 0.7034, 0.3573, 0.7044, 0.3711, 0.7364, 0.3683, 0.7363, 0.3674, 0.7056, 0.3701, 0.703, 0.3453, 0.6633, 0.3462, 0.6632, 0.3442, 0.7046, 0.3433, 0.7046, 0.3433, 0.7048, 0.3501, 0.7032, 0.3518, 0.703, 0.3453, 0.7053, 0.3808, 0.7373, 0.378, 0.7372, 0.3767, 0.7065, 0.3794, 0.7027, 0.3332, 0.6629, 0.3341, 0.6628, 0.3317, 0.7043, 0.3308, 0.7043, 0.3308, 0.7045, 0.3376, 0.7029, 0.3398, 0.7027, 0.3332, 0.7062, 0.3904, 0.7383, 0.3877, 0.7381, 0.386, 0.7073, 0.3887, 0.7024, 0.3217, 0.6625, 0.3226, 0.6624, 0.3196, 0.704, 0.3187, 0.704, 0.3187, 0.7041, 0.3256, 0.7026, 0.3283, 0.7024, 0.3217, 0.707, 0.3997, 0.7391, 0.3971, 0.739, 0.395, 0.7081, 0.3976, 0.5436, 0.416, 0.521, 0.4383, 0.5135, 0.4249, 0.5379, 0.4093, 0.5429, 0.4156, 0.5203, 0.4376, 0.521, 0.4383, 0.5436, 0.416, 0.5372, 0.4091, 0.5429, 0.4156, 0.5436, 0.416, 0.5379, 0.4093, 0.5379, 0.4093, 0.5135, 0.4249, 0.5128, 0.4244, 0.5372, 0.4091, 0.5372, 0.4091, 0.5128, 0.4244, 0.5203, 0.4376, 0.5429, 0.4156, 0.6792, 0.3449, 0.6783, 0.345, 0.6866, 0.3554, 0.6875, 0.3554, 0.6798, 0.3663, 0.6792, 0.3449, 0.6875, 0.3554, 0.6878, 0.3644, 0.6783, 0.345, 0.6789, 0.3662, 0.6868, 0.3642, 0.6866, 0.3554, 0.6875, 0.3554, 0.6866, 0.3554, 0.7125, 0.3691, 0.7137, 0.3693, 0.6789, 0.3662, 0.6798, 0.3663, 0.6878, 0.3644, 0.6868, 0.3642, 0.6878, 0.3644, 0.6875, 0.3554, 0.7137, 0.3693, 0.7161, 0.3776, 0.6866, 0.3554, 0.6868, 0.3642, 0.7148, 0.3773, 0.7125, 0.3691, 0.7137, 0.3693, 0.7125, 0.3691, 0.7157, 0.3656, 0.717, 0.3658, 0.6868, 0.3642, 0.6878, 0.3644, 0.7161, 0.3776, 0.7148, 0.3773, 0.7161, 0.3776, 0.7137, 0.3693, 0.7217, 0.37, 0.7219, 0.3775, 0.7125, 0.3691, 0.7148, 0.3773, 0.7205, 0.3772, 0.7203, 0.3698, 0.7217, 0.37, 0.7137, 0.3693, 0.717, 0.3658, 0.7213, 0.3666, 0.7125, 0.3691, 0.7203, 0.3698, 0.72, 0.3664, 0.7157, 0.3656, 0.717, 0.3658, 0.7157, 0.3656, 0.72, 0.3664, 0.7213, 0.3666, 0.7148, 0.3773, 0.7161, 0.3776, 0.7177, 0.4396, 0.7164, 0.4385, 0.7161, 0.3776, 0.7219, 0.3775, 0.7235, 0.4394, 0.7177, 0.4396, 0.7217, 0.37, 0.7203, 0.3698, 0.7205, 0.3772, 0.7219, 0.3775, 0.7205, 0.3772, 0.7148, 0.3773, 0.7164, 0.4385, 0.7221, 0.4383, 0.7203, 0.3698, 0.7217, 0.37, 0.7213, 0.3666, 0.72, 0.3664, 0.7219, 0.3775, 0.7205, 0.3772, 0.7221, 0.4383, 0.7235, 0.4394, 0.3242, 0.3397, 0.3243, 0.3407, 0.3416, 0.3406, 0.3415, 0.3393, 0.3245, 0.3493, 0.3242, 0.3397, 0.3415, 0.3393, 0.3422, 0.3646, 0.3245, 0.3493, 0.3246, 0.3502, 0.3243, 0.3407, 0.3242, 0.3397, 0.3243, 0.3407, 0.3246, 0.3502, 0.3423, 0.3657, 0.3416, 0.3406, 0.3246, 0.3502, 0.3245, 0.3493, 0.3422, 0.3646, 0.3423, 0.3657, 0.502, 0.3973, 0.4997, 0.4057, 0.5012, 0.458, 0.5035, 0.4531, 0.4668, 0.467, 0.4671, 0.4616, 0.4956, 0.461, 0.4933, 0.4665, 0.4666, 0.3973, 0.4668, 0.3868, 0.4617, 0.3881, 0.4619, 0.3963, 0.4668, 0.3868, 0.4666, 0.3973, 0.4933, 0.3997, 0.4954, 0.3894, 0.4671, 0.4616, 0.4651, 0.3885, 0.4937, 0.3912, 0.4956, 0.461, 0.4651, 0.3885, 0.4671, 0.4616, 0.462, 0.4623, 0.46, 0.3898, 0.4686, 0.4653, 0.4666, 0.3973, 0.4619, 0.3963, 0.4638, 0.4648, 0.4619, 0.3963, 0.4617, 0.3881, 0.4558, 0.3886, 0.4562, 0.396, 0.4671, 0.4616, 0.4668, 0.467, 0.4621, 0.4666, 0.462, 0.4623, 0.46, 0.3898, 0.462, 0.4623, 0.4561, 0.4627, 0.454, 0.3904, 0.4638, 0.4648, 0.4619, 0.3963, 0.4562, 0.396, 0.4581, 0.4647, 0.4578, 0.4609, 0.4581, 0.4647, 0.4562, 0.396, 0.4558, 0.3886, 0.462, 0.4623, 0.4621, 0.4666, 0.4564, 0.4665, 0.4561, 0.4627, 0.5142, 0.7759, 0.558, 0.7821, 0.5594, 0.834, 0.5157, 0.828, 0.5064, 0.7761, 0.5142, 0.7759, 0.5157, 0.828, 0.5079, 0.8279, 0.558, 0.7821, 0.5653, 0.7847, 0.5667, 0.8355, 0.5594, 0.834, 0.5142, 0.7759, 0.5064, 0.7761, 0.5064, 0.7782, 0.514, 0.7801, 0.5567, 0.7861, 0.5646, 0.7866, 0.5653, 0.7847, 0.558, 0.7821, 0.5064, 0.7782, 0.5064, 0.7761, 0.5079, 0.8279, 0.5079, 0.8292, 0.5653, 0.7847, 0.5646, 0.7866, 0.566, 0.8367, 0.5667, 0.8355, 0.5567, 0.7861, 0.514, 0.7801, 0.5154, 0.8307, 0.558, 0.8366, 0.5646, 0.7866, 0.5567, 0.7861, 0.558, 0.8366, 0.566, 0.8367, 0.514, 0.7801, 0.5064, 0.7782, 0.5079, 0.8292, 0.5154, 0.8307, 0.4815, 0.2717, 0.4812, 0.2719, 0.5145, 0.271, 0.5174, 0.2707, 0.4868, 0.4568, 0.4815, 0.2717, 0.5174, 0.2707, 0.519, 0.3122, 0.4812, 0.2719, 0.4815, 0.2717, 0.4796, 0.2717, 0.4795, 0.2719, 0.4812, 0.2719, 0.486, 0.4437, 0.5157, 0.3093, 0.5145, 0.271, 0.5174, 0.2707, 0.5145, 0.271, 0.5157, 0.3093, 0.519, 0.3122, 0.4868, 0.4568, 0.519, 0.3122, 0.5266, 0.3184, 0.5018, 0.4171, 0.4815, 0.2717, 0.4868, 0.4568, 0.4839, 0.4221, 0.4796, 0.2717, 0.486, 0.4437, 0.4812, 0.2719, 0.4795, 0.2719, 0.4834, 0.4129, 0.4795, 0.2719, 0.4796, 0.2717, 0.4763, 0.2718, 0.4763, 0.272, 0.5157, 0.3093, 0.486, 0.4437, 0.5, 0.4068, 0.523, 0.3152, 0.519, 0.3122, 0.5157, 0.3093, 0.523, 0.3152, 0.5266, 0.3184, 0.4868, 0.4568, 0.5018, 0.4171, 0.5027, 0.4492, 0.4929, 0.4578, 0.5018, 0.4171, 0.5266, 0.3184, 0.5359, 0.3182, 0.5134, 0.3923, 0.4868, 0.4568, 0.486, 0.4437, 0.4834, 0.4129, 0.4839, 0.4221, 0.4796, 0.2717, 0.4839, 0.4221, 0.4804, 0.4163, 0.4763, 0.2718, 0.4834, 0.4129, 0.4795, 0.2719, 0.4763, 0.272, 0.4802, 0.4081, 0.4763, 0.272, 0.4763, 0.2718, 0.4719, 0.272, 0.4721, 0.2721, 0.5, 0.4068, 0.486, 0.4437, 0.4917, 0.4446, 0.5008, 0.4366, 0.523, 0.3152, 0.5, 0.4068, 0.5108, 0.3838, 0.5316, 0.315, 0.5266, 0.3184, 0.523, 0.3152, 0.5316, 0.315, 0.5359, 0.3182, 0.486, 0.4437, 0.4868, 0.4568, 0.4929, 0.4578, 0.4917, 0.4446, 0.5018, 0.4171, 0.5, 0.4068, 0.5008, 0.4366, 0.5027, 0.4492, 0.4917, 0.4446, 0.4929, 0.4578, 0.5027, 0.4492, 0.5008, 0.4366, 0.5, 0.4068, 0.5018, 0.4171, 0.5134, 0.3923, 0.5108, 0.3838, 0.5359, 0.3182, 0.5352, 0.3462, 0.5326, 0.3708, 0.5134, 0.3923, 0.4839, 0.4221, 0.4834, 0.4129, 0.4802, 0.4081, 0.4804, 0.4163, 0.4763, 0.2718, 0.4804, 0.4163, 0.4759, 0.4122, 0.4719, 0.272, 0.4802, 0.4081, 0.4763, 0.272, 0.4721, 0.2721, 0.4759, 0.4054, 0.4759, 0.4122, 0.4759, 0.4054, 0.4721, 0.2721, 0.4719, 0.272, 0.5316, 0.315, 0.5108, 0.3838, 0.5286, 0.3639, 0.5309, 0.341, 0.5359, 0.3182, 0.5316, 0.315, 0.5365, 0.3196, 0.5412, 0.3231, 0.5108, 0.3838, 0.5134, 0.3923, 0.5326, 0.3708, 0.5286, 0.3639, 0.5412, 0.3231, 0.5421, 0.3338, 0.5352, 0.3462, 0.5359, 0.3182, 0.5286, 0.3639, 0.5326, 0.3708, 0.5352, 0.3462, 0.5309, 0.341, 0.4804, 0.4163, 0.4802, 0.4081, 0.4759, 0.4054, 0.4759, 0.4122, 0.5365, 0.3196, 0.5316, 0.315, 0.5309, 0.341, 0.5374, 0.3296, 0.5412, 0.3231, 0.5365, 0.3196, 0.5374, 0.3296, 0.5421, 0.3338, 0.5309, 0.341, 0.5352, 0.3462, 0.5421, 0.3338, 0.5374, 0.3296, 0.3435, 0.4407, 0.3437, 0.4389, 0.3535, 0.4296, 0.3535, 0.4317, 0.3443, 0.4693, 0.3435, 0.4407, 0.3535, 0.4317, 0.3548, 0.4761, 0.3443, 0.4693, 0.3445, 0.467, 0.3437, 0.4389, 0.3435, 0.4407, 0.3437, 0.4389, 0.3445, 0.467, 0.3548, 0.4728, 0.3535, 0.4296, 0.3445, 0.467, 0.3443, 0.4693, 0.3548, 0.4761, 0.3548, 0.4728, 0.4931, 0.2998, 0.4822, 0.2934, 0.4895, 0.2945, 0.5009, 0.301, 0.4901, 0.354, 0.4931, 0.2998, 0.5009, 0.301, 0.498, 0.3601, 0.4901, 0.354, 0.4795, 0.344, 0.4822, 0.2934, 0.4931, 0.2998, 0.4822, 0.2934, 0.4795, 0.344, 0.4869, 0.3498, 0.4895, 0.2945, 0.5009, 0.301, 0.4895, 0.2945, 0.4937, 0.3022, 0.5054, 0.3092, 0.4795, 0.344, 0.4901, 0.354, 0.498, 0.3601, 0.4869, 0.3498, 0.498, 0.3601, 0.5009, 0.301, 0.5054, 0.3092, 0.4895, 0.2945, 0.4869, 0.3498, 0.4937, 0.3022, 0.5054, 0.3092, 0.4937, 0.3022, 0.4869, 0.3498, 0.498, 0.3601, 0.3057, 0.7897, 0.3068, 0.7884, 0.3074, 0.7894, 0.3057, 0.7839, 0.3072, 0.7847, 0.3063, 0.7855, 0.3057, 0.7897, 0.3074, 0.7894, 0.3072, 0.7905, 0.3057, 0.7839, 0.3074, 0.7836, 0.3072, 0.7847, 0.3057, 0.7897, 0.3072, 0.7905, 0.3063, 0.7913, 0.3057, 0.7839, 0.3068, 0.7826, 0.3074, 0.7836, 0.3057, 0.7897, 0.3063, 0.7913, 0.3052, 0.7913, 0.3057, 0.7839, 0.3057, 0.7822, 0.3068, 0.7826, 0.704, 0.3187, 0.6624, 0.3196, 0.662, 0.3065, 0.7056, 0.3701, 0.7363, 0.3674, 0.6781, 0.3123, 0.6829, 0.3615, 0.704, 0.3187, 0.662, 0.3065, 0.7183, 0.3198, 0.7041, 0.3256, 0.704, 0.3187, 0.7183, 0.3198, 0.7183, 0.3198, 0.7198, 0.3633, 0.7046, 0.3433, 0.7046, 0.3433, 0.6632, 0.3442, 0.663, 0.3385, 0.7045, 0.3376, 0.7198, 0.3633, 0.7052, 0.3626, 0.705, 0.3558, 0.7043, 0.3308, 0.7041, 0.3256, 0.7183, 0.3198, 0.7043, 0.3308, 0.6628, 0.3317, 0.6626, 0.3265, 0.7041, 0.3256, 0.7045, 0.3376, 0.7043, 0.3308, 0.7183, 0.3198, 0.7198, 0.3633, 0.705, 0.3558, 0.7048, 0.3501, 0.7046, 0.3433, 0.7045, 0.3376, 0.7183, 0.3198, 0.6636, 0.3568, 0.6635, 0.3511, 0.7048, 0.3501, 0.705, 0.3558, 0.7404, 0.4098, 0.7394, 0.4001, 0.7086, 0.4026, 0.7377, 0.3818, 0.7069, 0.3844, 0.7073, 0.3887, 0.7381, 0.386, 0.6978, 0.4026, 0.7404, 0.4098, 0.7086, 0.4026, 0.6978, 0.4026, 0.7086, 0.4026, 0.7081, 0.3976, 0.7061, 0.3751, 0.7056, 0.3701, 0.6947, 0.3702, 0.6947, 0.3702, 0.6978, 0.4026, 0.7069, 0.3844, 0.7081, 0.3976, 0.7078, 0.3937, 0.6978, 0.4026, 0.7368, 0.3725, 0.7061, 0.3751, 0.7065, 0.3794, 0.7372, 0.3767, 0.7065, 0.3794, 0.7061, 0.3751, 0.6947, 0.3702, 0.7069, 0.3844, 0.7065, 0.3794, 0.6947, 0.3702, 0.6978, 0.4026, 0.7078, 0.3937, 0.7073, 0.3887, 0.7386, 0.3911, 0.7078, 0.3937, 0.7081, 0.3976, 0.739, 0.395, 0.4094, 0.7844, 0.4111, 0.8434, 0.4552, 0.8422, 0.4536, 0.7835, 0.454, 0.8523, 0.4522, 0.7913, 0.498, 0.7903, 0.4996, 0.8512, 0.454, 0.8523, 0.4539, 0.853, 0.4522, 0.7941, 0.4522, 0.7913, 0.6355, 0.2899, 0.6456, 0.4061, 0.6647, 0.3998, 0.6787, 0.3899, 0.6813, 0.3263, 0.692, 0.3883, 0.6813, 0.3263, 0.6787, 0.3899, 0.6787, 0.3899, 0.6647, 0.3998, 0.6652, 0.4102, 0.7397, 0.4123, 0.692, 0.3883, 0.6813, 0.3263, 0.7397, 0.4123, 0.6813, 0.3263, 0.692, 0.3883, 0.6813, 0.3263, 0.7458, 0.3521, 0.7397, 0.4123, 0.6853, 0.3251, 0.7497, 0.3506, 0.7467, 0.3486, 0.6832, 0.3232, 0.7397, 0.4123, 0.7674, 0.4171, 0.7731, 0.3605, 0.7458, 0.3521, 0.6813, 0.3263, 0.7397, 0.4123, 0.7458, 0.3521, 0.7497, 0.3506, 0.7823, 0.3609, 0.7774, 0.358, 0.7467, 0.3486, 0.6652, 0.4102, 0.6585, 0.4091, 0.6648, 0.413, 0.6806, 0.3988, 0.6707, 0.4136, 0.6691, 0.4092, 0.6786, 0.3948, 0.6652, 0.4102, 0.6648, 0.413, 0.6585, 0.4091, 0.6355, 0.2899, 0.6813, 0.3263, 0.6832, 0.3232, 0.6357, 0.2854, 0.6786, 0.3948, 0.6787, 0.3899, 0.6691, 0.4092, 0.6786, 0.3948, 0.6928, 0.3931, 0.6787, 0.3899, 0.7467, 0.3486, 0.6832, 0.3232, 0.6813, 0.3263, 0.7458, 0.3521, 0.7458, 0.3521, 0.7731, 0.3605, 0.7774, 0.358, 0.7467, 0.3486, 0.6585, 0.4091, 0.6462, 0.413, 0.6314, 0.4222, 0.6578, 0.4137, 0.6636, 0.4184, 0.6682, 0.416, 0.6639, 0.4135, 0.6682, 0.416, 0.6691, 0.4092, 0.6652, 0.4102, 0.6648, 0.413, 0.6928, 0.3931, 0.7397, 0.4123, 0.692, 0.3883, 0.7393, 0.4165, 0.7709, 0.4219, 0.7674, 0.4171, 0.7397, 0.4123, 0.7709, 0.4219, 0.7774, 0.358, 0.7731, 0.3605, 0.7674, 0.4171, 0.6639, 0.4135, 0.6585, 0.4091, 0.6578, 0.4137, 0.6636, 0.4184, 0.6928, 0.3931, 0.7393, 0.4165, 0.7397, 0.4123, 0.6928, 0.3931, 0.692, 0.3883, 0.6787, 0.3899, 0.6787, 0.3899, 0.6652, 0.4102, 0.6691, 0.4092, 0.6462, 0.413, 0.6585, 0.4091, 0.6456, 0.4061, 0.6647, 0.3998, 0.6585, 0.4091, 0.6652, 0.4102, 0.6585, 0.4091, 0.6647, 0.3998, 0.6456, 0.4061, 0.7823, 0.3609, 0.7756, 0.4267, 0.7709, 0.4219, 0.7774, 0.358, 0.6707, 0.4136, 0.6699, 0.4207, 0.6682, 0.416, 0.6691, 0.4092, 0.6787, 0.3899, 0.6652, 0.4102, 0.6647, 0.3998, 0.7397, 0.4123, 0.7458, 0.3521, 0.7731, 0.3605, 0.7674, 0.4171, 0.692, 0.3883, 0.6787, 0.3899, 0.6813, 0.3263, 0.6355, 0.2899, 0.6813, 0.3263, 0.6787, 0.3899, 0.6647, 0.3998, 0.6456, 0.4061, 0.6355, 0.2899, 0.6357, 0.2854, 0.6832, 0.3232, 0.6813, 0.3263, 0.6786, 0.3948, 0.6691, 0.4092, 0.6787, 0.3899, 0.6786, 0.3948, 0.6787, 0.3899, 0.6928, 0.3931, 0.7467, 0.3486, 0.7458, 0.3521, 0.6813, 0.3263, 0.6832, 0.3232, 0.7458, 0.3521, 0.7467, 0.3486, 0.7774, 0.358, 0.7731, 0.3605, 0.6585, 0.4091, 0.6578, 0.4137, 0.6314, 0.4222, 0.6462, 0.413, 0.6636, 0.4184, 0.6639, 0.4135, 0.6682, 0.416, 0.6682, 0.416, 0.6648, 0.413, 0.6652, 0.4102, 0.6691, 0.4092, 0.6928, 0.3931, 0.692, 0.3883, 0.7397, 0.4123, 0.7393, 0.4165, 0.7397, 0.4123, 0.7674, 0.4171, 0.7709, 0.4219, 0.7709, 0.4219, 0.7674, 0.4171, 0.7731, 0.3605, 0.7774, 0.358, 0.6639, 0.4135, 0.6636, 0.4184, 0.6578, 0.4137, 0.6585, 0.4091, 0.6364, 0.2862, 0.6853, 0.3251, 0.6832, 0.3232, 0.6357, 0.2854, 0.6928, 0.3931, 0.7397, 0.4123, 0.7393, 0.4165, 0.6928, 0.3931, 0.6787, 0.3899, 0.692, 0.3883, 0.6787, 0.3899, 0.6691, 0.4092, 0.6652, 0.4102, 0.6462, 0.413, 0.6456, 0.4061, 0.6585, 0.4091, 0.6647, 0.3998, 0.6652, 0.4102, 0.6585, 0.4091, 0.6585, 0.4091, 0.6456, 0.4061, 0.6647, 0.3998, 0.7393, 0.4165, 0.7709, 0.4219, 0.7756, 0.4267, 0.7421, 0.42, 0.6636, 0.4184, 0.6682, 0.416, 0.6699, 0.4207, 0.6651, 0.4231, 0.6928, 0.3931, 0.7393, 0.4165, 0.7421, 0.42, 0.695, 0.3968, 0.6786, 0.3948, 0.6928, 0.3931, 0.695, 0.3968, 0.6806, 0.3988, 0.6578, 0.4137, 0.6636, 0.4184, 0.6651, 0.4231, 0.6592, 0.4183, 0.6314, 0.4222, 0.6578, 0.4137, 0.6592, 0.4183, 0.632, 0.427, 0.3057, 0.7806, 0.3063, 0.7822, 0.3052, 0.7822, 0.3057, 0.7806, 0.3052, 0.7822, 0.3043, 0.7814, 0.3057, 0.7806, 0.3043, 0.7814, 0.3041, 0.7803, 0.3057, 0.7868, 0.3041, 0.7865, 0.3047, 0.7855, 0.3057, 0.7806, 0.3041, 0.7803, 0.3047, 0.7793, 0.3057, 0.7868, 0.3043, 0.7876, 0.3041, 0.7865, 0.3057, 0.7806, 0.3047, 0.7793, 0.3057, 0.7789, 0.3057, 0.7868, 0.3052, 0.7884, 0.3043, 0.7876, 0.3058, 0.793, 0.3045, 0.7919, 0.3055, 0.7913, 0.3058, 0.793, 0.3041, 0.793, 0.3045, 0.7919, 0.3057, 0.7771, 0.3063, 0.7755, 0.3072, 0.7763, 0.3057, 0.7739, 0.3072, 0.7748, 0.3063, 0.7755, 0.3057, 0.7771, 0.3072, 0.7763, 0.3074, 0.7774, 0.3057, 0.7739, 0.3074, 0.7736, 0.3072, 0.7748, 0.3057, 0.7771, 0.3074, 0.7774, 0.3068, 0.7785, 0.3057, 0.7739, 0.3068, 0.7726, 0.3074, 0.7736, 0.3057, 0.7771, 0.3068, 0.7785, 0.3057, 0.7789, 0.3057, 0.7739, 0.3057, 0.7722, 0.3068, 0.7726, 0.3057, 0.7739, 0.3063, 0.7755, 0.3052, 0.7755, 0.3057, 0.7771, 0.3052, 0.7755, 0.3063, 0.7755, 0.3057, 0.7739, 0.3052, 0.7755, 0.3043, 0.7748, 0.3057, 0.7771, 0.3043, 0.7763, 0.3052, 0.7755, 0.3057, 0.7739, 0.3043, 0.7748, 0.3041, 0.7736, 0.3057, 0.7771, 0.3041, 0.7774, 0.3043, 0.7763, 0.3057, 0.7739, 0.3041, 0.7736, 0.3047, 0.7726, 0.3057, 0.7771, 0.3047, 0.7785, 0.3041, 0.7774, 0.3057, 0.7739, 0.3047, 0.7726, 0.3057, 0.7722, 0.3057, 0.7771, 0.3057, 0.7789, 0.3047, 0.7785, 0.2995, 0.5338, 0.3044, 0.5298, 0.3044, 0.5434, 0.2998, 0.5358, 0.3002, 0.5383, 0.3044, 0.5434, 0.2798, 0.543, 0.2843, 0.5385, 0.2843, 0.5385, 0.2798, 0.543, 0.285, 0.5355, 0.2852, 0.5333, 0.2802, 0.5303, 0.3044, 0.5298, 0.2995, 0.5338, 0.2852, 0.5333, 0.2995, 0.5338, 0.2998, 0.5358, 0.285, 0.5355, 0.285, 0.5355, 0.2998, 0.5358, 0.3002, 0.5383, 0.2843, 0.5385, 0.285, 0.5355, 0.2798, 0.543, 0.2802, 0.5303, 0.2852, 0.5333, 0.2998, 0.5358, 0.3044, 0.5434, 0.3002, 0.5383, 0.2995, 0.553, 0.2998, 0.5511, 0.3044, 0.5434, 0.3044, 0.557, 0.3002, 0.5485, 0.2843, 0.5484, 0.2798, 0.5438, 0.3044, 0.5434, 0.2843, 0.5484, 0.285, 0.5513, 0.2798, 0.5438, 0.2852, 0.5535, 0.2995, 0.553, 0.3044, 0.557, 0.2802, 0.5565, 0.2852, 0.5535, 0.285, 0.5513, 0.2998, 0.5511, 0.2995, 0.553, 0.285, 0.5513, 0.2843, 0.5484, 0.3002, 0.5485, 0.2998, 0.5511, 0.285, 0.5513, 0.2852, 0.5535, 0.2802, 0.5565, 0.2798, 0.5438, 0.2998, 0.5511, 0.3002, 0.5485, 0.3044, 0.5434, 0.502, 0.3973, 0.5035, 0.4531, 0.4956, 0.461, 0.4937, 0.3912, 0.4954, 0.3894, 0.4933, 0.3997, 0.4997, 0.4057, 0.502, 0.3973, 0.4933, 0.3997, 0.4951, 0.4647, 0.5012, 0.458, 0.4997, 0.4057, 0.5035, 0.4531, 0.5012, 0.458, 0.4933, 0.4665, 0.4956, 0.461, 0.4666, 0.3973, 0.4686, 0.4653, 0.4951, 0.4647, 0.4933, 0.3997])
_ca = me_cube_001.color_attributes.new('Col', 'BYTE_COLOR', 'CORNER')
_ca.data.foreach_set('color', [1.0, 0.0006071, 0.0006071, 1.0, 1.0, 0.0006071, 0.0006071, 1.0, 1.0, 0.0006071, 0.0006071, 1.0, 1.0, 0.0006071, 0.0006071, 1.0, 1.0, 0.0006071, 0.0006071, 1.0, 1.0, 0.0006071, 0.0006071, 1.0, 1.0, 0.0006071, 0.0006071, 1.0, 1.0, 0.0006071, 0.0006071, 1.0, 1.0, 0.0006071, 0.0006071, 1.0, 1.0, 0.0006071, 0.0006071, 1.0, 1.0, 0.0006071, 0.0006071, 1.0, 1.0, 0.0006071, 0.0006071, 1.0, 1.0, 0.0006071, 0.0006071, 1.0, 1.0, 0.0006071, 0.0006071, 1.0, 1.0, 0.0006071, 0.0006071, 1.0, 1.0, 0.0006071, 0.0006071, 1.0, 1.0, 0.0006071, 0.0006071, 1.0, 1.0, 0.0006071, 0.0006071, 1.0, 1.0, 0.0006071, 0.0006071, 1.0, 1.0, 0.0006071, 0.0006071, 1.0, 1.0, 0.0006071, 0.0006071, 1.0, 1.0, 0.0006071, 0.0006071, 1.0, 1.0, 0.0006071, 0.0006071, 1.0, 1.0, 0.0006071, 0.0006071, 1.0, 1.0, 0.0006071, 0.0006071, 1.0, 1.0, 0.0006071, 0.0006071, 1.0, 1.0, 0.0006071, 0.0006071, 1.0, 1.0, 0.0006071, 0.0006071, 1.0, 1.0, 0.0006071, 0.0006071, 1.0, 1.0, 0.0006071, 0.0006071, 1.0, 1.0, 0.0006071, 0.0006071, 1.0, 1.0, 0.0006071, 0.0006071, 1.0, 1.0, 0.0006071, 0.0006071, 1.0, 1.0, 0.0006071, 0.0006071, 1.0, 1.0, 0.0006071, 0.0006071, 1.0, 1.0, 0.0006071, 0.0006071, 1.0, 1.0, 0.0006071, 0.0006071, 1.0, 1.0, 0.0006071, 0.0006071, 1.0, 1.0, 0.0006071, 0.0006071, 1.0, 1.0, 0.0006071, 0.0006071, 1.0, 1.0, 0.0006071, 0.0006071, 1.0, 1.0, 0.0006071, 0.0006071, 1.0, 1.0, 0.0006071, 0.0006071, 1.0, 1.0, 0.0006071, 0.0006071, 1.0, 1.0, 0.0006071, 0.0006071, 1.0, 1.0, 0.0006071, 0.0006071, 1.0, 1.0, 0.0006071, 0.0006071, 1.0, 1.0, 0.0006071, 0.0006071, 1.0, 1.0, 0.0006071, 0.0006071, 1.0, 1.0, 0.0006071, 0.0006071, 1.0, 1.0, 0.0006071, 0.0006071, 1.0, 1.0, 0.0006071, 0.0006071, 1.0, 0.2542, 0.0003035, 0.0003035, 1.0, 0.2542, 0.0003035, 0.0003035, 1.0, 0.2542, 0.0003035, 0.0003035, 1.0, 0.2542, 0.0003035, 0.0003035, 1.0, 0.2542, 0.0003035, 0.0003035, 1.0, 0.2542, 0.0003035, 0.0003035, 1.0, 0.2542, 0.0003035, 0.0003035, 1.0, 0.2542, 0.0003035, 0.0003035, 1.0, 0.2542, 0.0003035, 0.0003035, 1.0, 0.2542, 0.0003035, 0.0003035, 1.0, 0.2542, 0.0003035, 0.0003035, 1.0, 0.2542, 0.0003035, 0.0003035, 1.0, 0.2542, 0.0003035, 0.0003035, 1.0, 0.2542, 0.0003035, 0.0003035, 1.0, 0.2542, 0.0003035, 0.0003035, 1.0, 0.2542, 0.0003035, 0.0003035, 1.0, 0.2542, 0.0003035, 0.0003035, 1.0, 0.2542, 0.0003035, 0.0003035, 1.0, 0.2542, 0.0003035, 0.0003035, 1.0, 0.2542, 0.0003035, 0.0003035, 1.0, 0.2542, 0.0003035, 0.0003035, 1.0, 0.2542, 0.0003035, 0.0003035, 1.0, 0.2542, 0.0003035, 0.0003035, 1.0, 0.2542, 0.0003035, 0.0003035, 1.0, 0.2542, 0.0003035, 0.0003035, 1.0, 0.2542, 0.0003035, 0.0003035, 1.0, 0.2542, 0.0003035, 0.0003035, 1.0, 0.2542, 0.0003035, 0.0003035, 1.0, 0.2542, 0.0003035, 0.0003035, 1.0, 0.2542, 0.0003035, 0.0003035, 1.0, 0.2542, 0.0003035, 0.0003035, 1.0, 0.2542, 0.0003035, 0.0003035, 1.0, 0.2542, 0.0003035, 0.0003035, 1.0, 0.2542, 0.0003035, 0.0003035, 1.0, 0.2542, 0.0003035, 0.0003035, 1.0, 0.2542, 0.0003035, 0.0003035, 1.0, 0.2542, 0.0003035, 0.0003035, 1.0, 0.2542, 0.0003035, 0.0003035, 1.0, 0.2542, 0.0003035, 0.0003035, 1.0, 0.2542, 0.0003035, 0.0003035, 1.0, 0.2542, 0.0003035, 0.0003035, 1.0, 0.2542, 0.0003035, 0.0003035, 1.0, 0.2542, 0.0003035, 0.0003035, 1.0, 0.2542, 0.0003035, 0.0003035, 1.0, 0.2542, 0.0003035, 0.0003035, 1.0, 0.2542, 0.0003035, 0.0003035, 1.0, 0.2542, 0.0003035, 0.0003035, 1.0, 0.2542, 0.0003035, 0.0003035, 1.0, 0.2542, 0.0003035, 0.0003035, 1.0, 0.2542, 0.0003035, 0.0003035, 1.0, 0.2542, 0.0003035, 0.0003035, 1.0, 0.2542, 0.0003035, 0.0003035, 1.0, 0.2542, 0.0003035, 0.0003035, 1.0, 0.2542, 0.0003035, 0.0003035, 1.0, 0.2542, 0.0003035, 0.0003035, 1.0, 0.2542, 0.0003035, 0.0003035, 1.0, 0.2542, 0.0003035, 0.0003035, 1.0, 0.2542, 0.0003035, 0.0003035, 1.0, 0.2542, 0.0003035, 0.0003035, 1.0, 0.2542, 0.0003035, 0.0003035, 1.0, 0.2542, 0.0003035, 0.0003035, 1.0, 0.2542, 0.0003035, 0.0003035, 1.0, 0.2542, 0.0003035, 0.0003035, 1.0, 0.2542, 0.0003035, 0.0003035, 1.0, 0.2542, 0.0003035, 0.0003035, 1.0, 0.2542, 0.0003035, 0.0003035, 1.0, 0.2542, 0.0003035, 0.0003035, 1.0, 0.2542, 0.0003035, 0.0003035, 1.0, 0.2542, 0.0003035, 0.0003035, 1.0, 0.2542, 0.0003035, 0.0003035, 1.0, 0.2542, 0.0003035, 0.0003035, 1.0, 0.2542, 0.0003035, 0.0003035, 1.0, 0.2542, 0.0003035, 0.0003035, 1.0, 0.2542, 0.0003035, 0.0003035, 1.0, 0.2542, 0.0003035, 0.0003035, 1.0, 0.2542, 0.0003035, 0.0003035, 1.0, 0.2542, 0.0003035, 0.0003035, 1.0, 0.2542, 0.0003035, 0.0003035, 1.0, 0.2542, 0.0003035, 0.0003035, 1.0, 0.2542, 0.0003035, 0.0003035, 1.0, 0.2542, 0.0003035, 0.0003035, 1.0, 0.2542, 0.0003035, 0.0003035, 1.0, 0.2542, 0.0003035, 0.0003035, 1.0, 0.2542, 0.0003035, 0.0003035, 1.0, 0.2542, 0.0003035, 0.0003035, 1.0, 0.2542, 0.0003035, 0.0003035, 1.0, 0.2542, 0.0003035, 0.0003035, 1.0, 0.2542, 0.0003035, 0.0003035, 1.0, 0.2542, 0.0003035, 0.0003035, 1.0, 0.2542, 0.0003035, 0.0003035, 1.0, 0.2542, 0.0003035, 0.0003035, 1.0, 0.2542, 0.0003035, 0.0003035, 1.0, 0.2542, 0.0003035, 0.0003035, 1.0, 0.2542, 0.0003035, 0.0003035, 1.0, 0.2542, 0.0003035, 0.0003035, 1.0, 0.2542, 0.0003035, 0.0003035, 1.0, 0.2542, 0.0003035, 0.0003035, 1.0, 0.2542, 0.0003035, 0.0003035, 1.0, 0.2542, 0.0003035, 0.0003035, 1.0, 0.2542, 0.0003035, 0.0003035, 1.0, 0.2542, 0.0003035, 0.0003035, 1.0, 0.2542, 0.0003035, 0.0003035, 1.0, 0.2542, 0.0003035, 0.0003035, 1.0, 0.2542, 0.0003035, 0.0003035, 1.0, 0.2159, 0.0003035, 0.0003035, 1.0, 0.2159, 0.0003035, 0.0003035, 1.0, 0.2159, 0.0003035, 0.0003035, 1.0, 0.2159, 0.0003035, 0.0003035, 1.0, 0.2159, 0.0003035, 0.0003035, 1.0, 0.2159, 0.0003035, 0.0003035, 1.0, 0.2159, 0.0003035, 0.0003035, 1.0, 0.2159, 0.0003035, 0.0003035, 1.0, 0.2159, 0.0003035, 0.0003035, 1.0, 0.2159, 0.0003035, 0.0003035, 1.0, 0.2159, 0.0003035, 0.0003035, 1.0, 0.2159, 0.0003035, 0.0003035, 1.0, 0.2159, 0.0003035, 0.0003035, 1.0, 0.2159, 0.0003035, 0.0003035, 1.0, 0.2159, 0.0003035, 0.0003035, 1.0, 0.2159, 0.0003035, 0.0003035, 1.0, 0.2159, 0.0003035, 0.0003035, 1.0, 0.2159, 0.0003035, 0.0003035, 1.0, 0.2159, 0.0003035, 0.0003035, 1.0, 0.2159, 0.0003035, 0.0003035, 1.0, 0.2159, 0.0003035, 0.0003035, 1.0, 0.2159, 0.0003035, 0.0003035, 1.0, 0.2159, 0.0003035, 0.0003035, 1.0, 0.2159, 0.0003035, 0.0003035, 1.0, 0.2159, 0.0003035, 0.0003035, 1.0, 0.2159, 0.0003035, 0.0003035, 1.0, 0.2159, 0.0003035, 0.0003035, 1.0, 0.2159, 0.0003035, 0.0003035, 1.0, 0.2159, 0.0003035, 0.0003035, 1.0, 0.2159, 0.0003035, 0.0003035, 1.0, 0.2159, 0.0003035, 0.0003035, 1.0, 0.2159, 0.0003035, 0.0003035, 1.0, 0.2159, 0.0003035, 0.0003035, 1.0, 0.2159, 0.0003035, 0.0003035, 1.0, 0.2159, 0.0003035, 0.0003035, 1.0, 0.2159, 0.0003035, 0.0003035, 1.0, 0.2159, 0.0003035, 0.0003035, 1.0, 0.2159, 0.0003035, 0.0003035, 1.0, 0.2159, 0.0003035, 0.0003035, 1.0, 0.2159, 0.0003035, 0.0003035, 1.0, 0.2159, 0.0003035, 0.0003035, 1.0, 0.2159, 0.0003035, 0.0003035, 1.0, 0.2159, 0.0003035, 0.0003035, 1.0, 0.2159, 0.0003035, 0.0003035, 1.0, 0.2159, 0.0003035, 0.0003035, 1.0, 0.2159, 0.0003035, 0.0003035, 1.0, 0.2159, 0.0003035, 0.0003035, 1.0, 0.2159, 0.0003035, 0.0003035, 1.0, 0.2159, 0.0003035, 0.0003035, 1.0, 0.2159, 0.0003035, 0.0003035, 1.0, 0.2159, 0.0003035, 0.0003035, 1.0, 0.2159, 0.0003035, 0.0003035, 1.0, 0.2159, 0.0003035, 0.0003035, 1.0, 0.2159, 0.0003035, 0.0003035, 1.0, 0.2159, 0.0003035, 0.0003035, 1.0, 0.2159, 0.0003035, 0.0003035, 1.0, 0.2159, 0.0003035, 0.0003035, 1.0, 0.2159, 0.0003035, 0.0003035, 1.0, 0.2159, 0.0003035, 0.0003035, 1.0, 0.2159, 0.0003035, 0.0003035, 1.0, 0.2159, 0.0003035, 0.0003035, 1.0, 0.2159, 0.0003035, 0.0003035, 1.0, 0.2159, 0.0003035, 0.0003035, 1.0, 0.2159, 0.0003035, 0.0003035, 1.0, 0.2159, 0.0003035, 0.0003035, 1.0, 0.2159, 0.0003035, 0.0003035, 1.0, 0.2159, 0.0003035, 0.0003035, 1.0, 0.2159, 0.0003035, 0.0003035, 1.0, 0.2159, 0.0003035, 0.0003035, 1.0, 0.2159, 0.0003035, 0.0003035, 1.0, 0.2159, 0.0003035, 0.0003035, 1.0, 0.2159, 0.0003035, 0.0003035, 1.0, 0.2159, 0.0003035, 0.0003035, 1.0, 0.2159, 0.0003035, 0.0003035, 1.0, 0.2159, 0.0003035, 0.0003035, 1.0, 0.2159, 0.0003035, 0.0003035, 1.0, 0.2159, 0.0003035, 0.0003035, 1.0, 0.2159, 0.0003035, 0.0003035, 1.0, 0.2159, 0.0003035, 0.0003035, 1.0, 0.2159, 0.0003035, 0.0003035, 1.0, 0.2159, 0.0003035, 0.0003035, 1.0, 0.2159, 0.0003035, 0.0003035, 1.0, 0.2159, 0.0003035, 0.0003035, 1.0, 0.2159, 0.0003035, 0.0003035, 1.0, 0.2159, 0.0003035, 0.0003035, 1.0, 0.2159, 0.0003035, 0.0003035, 1.0, 0.2159, 0.0003035, 0.0003035, 1.0, 0.2159, 0.0003035, 0.0003035, 1.0, 0.2159, 0.0003035, 0.0003035, 1.0, 0.2159, 0.0003035, 0.0003035, 1.0, 0.2159, 0.0003035, 0.0003035, 1.0, 0.2159, 0.0003035, 0.0003035, 1.0, 0.2159, 0.0003035, 0.0003035, 1.0, 0.2159, 0.0003035, 0.0003035, 1.0, 0.2159, 0.0003035, 0.0003035, 1.0, 0.2159, 0.0003035, 0.0003035, 1.0, 0.2159, 0.0003035, 0.0003035, 1.0, 0.2159, 0.0003035, 0.0003035, 1.0, 0.2159, 0.0003035, 0.0003035, 1.0, 0.2159, 0.0003035, 0.0003035, 1.0, 0.2159, 0.0003035, 0.0003035, 1.0, 0.2159, 0.0003035, 0.0003035, 1.0, 0.2159, 0.0003035, 0.0003035, 1.0, 0.2159, 0.0003035, 0.0003035, 1.0, 0.02029, 0.02029, 0.02029, 1.0, 0.02029, 0.02029, 0.02029, 1.0, 0.02029, 0.02029, 0.02029, 1.0, 0.02029, 0.02029, 0.02029, 1.0, 0.02029, 0.02029, 0.02029, 1.0, 0.02029, 0.02029, 0.02029, 1.0, 0.02029, 0.02029, 0.02029, 1.0, 0.02029, 0.02029, 0.02029, 1.0, 0.02029, 0.02029, 0.02029, 1.0, 0.02029, 0.02029, 0.02029, 1.0, 0.02029, 0.02029, 0.02029, 1.0, 0.02029, 0.02029, 0.02029, 1.0, 0.02029, 0.02029, 0.02029, 1.0, 0.02029, 0.02029, 0.02029, 1.0, 0.02029, 0.02029, 0.02029, 1.0, 0.02029, 0.02029, 0.02029, 1.0, 0.02029, 0.02029, 0.02029, 1.0, 0.02029, 0.02029, 0.02029, 1.0, 0.02029, 0.02029, 0.02029, 1.0, 0.02029, 0.02029, 0.02029, 1.0, 0.02029, 0.02029, 0.02029, 1.0, 0.02029, 0.02029, 0.02029, 1.0, 0.02029, 0.02029, 0.02029, 1.0, 0.02029, 0.02029, 0.02029, 1.0, 0.02029, 0.02029, 0.02029, 1.0, 0.02029, 0.02029, 0.02029, 1.0, 0.02029, 0.02029, 0.02029, 1.0, 0.02029, 0.02029, 0.02029, 1.0, 0.02029, 0.02029, 0.02029, 1.0, 0.02029, 0.02029, 0.02029, 1.0, 0.02029, 0.02029, 0.02029, 1.0, 0.02029, 0.02029, 0.02029, 1.0, 0.02029, 0.02029, 0.02029, 1.0, 0.02029, 0.02029, 0.02029, 1.0, 0.02029, 0.02029, 0.02029, 1.0, 0.02029, 0.02029, 0.02029, 1.0, 0.02029, 0.02029, 0.02029, 1.0, 0.02029, 0.02029, 0.02029, 1.0, 0.02029, 0.02029, 0.02029, 1.0, 0.02029, 0.02029, 0.02029, 1.0, 0.02029, 0.02029, 0.02029, 1.0, 0.02029, 0.02029, 0.02029, 1.0, 0.02029, 0.02029, 0.02029, 1.0, 0.02029, 0.02029, 0.02029, 1.0, 0.02029, 0.02029, 0.02029, 1.0, 0.02029, 0.02029, 0.02029, 1.0, 0.02029, 0.02029, 0.02029, 1.0, 0.02029, 0.02029, 0.02029, 1.0, 0.02029, 0.02029, 0.02029, 1.0, 0.02029, 0.02029, 0.02029, 1.0, 0.02029, 0.02029, 0.02029, 1.0, 0.02029, 0.02029, 0.02029, 1.0, 0.02029, 0.02029, 0.02029, 1.0, 0.02029, 0.02029, 0.02029, 1.0, 0.02029, 0.02029, 0.02029, 1.0, 0.02029, 0.02029, 0.02029, 1.0, 0.02029, 0.02029, 0.02029, 1.0, 0.02029, 0.02029, 0.02029, 1.0, 0.02029, 0.02029, 0.02029, 1.0, 0.02029, 0.02029, 0.02029, 1.0, 0.02029, 0.02029, 0.02029, 1.0, 0.02029, 0.02029, 0.02029, 1.0, 0.02029, 0.02029, 0.02029, 1.0, 0.02029, 0.02029, 0.02029, 1.0, 0.02029, 0.02029, 0.02029, 1.0, 0.02029, 0.02029, 0.02029, 1.0, 0.02029, 0.02029, 0.02029, 1.0, 0.02029, 0.02029, 0.02029, 1.0, 0.02029, 0.02029, 0.02029, 1.0, 0.02029, 0.02029, 0.02029, 1.0, 0.02029, 0.02029, 0.02029, 1.0, 0.02029, 0.02029, 0.02029, 1.0, 0.02029, 0.02029, 0.02029, 1.0, 0.02029, 0.02029, 0.02029, 1.0, 0.02029, 0.02029, 0.02029, 1.0, 0.02029, 0.02029, 0.02029, 1.0, 0.02029, 0.02029, 0.02029, 1.0, 0.02029, 0.02029, 0.02029, 1.0, 0.02029, 0.02029, 0.02029, 1.0, 0.02029, 0.02029, 0.02029, 1.0, 0.02029, 0.02029, 0.02029, 1.0, 0.02029, 0.02029, 0.02029, 1.0, 0.02029, 0.02029, 0.02029, 1.0, 0.02029, 0.02029, 0.02029, 1.0, 0.02029, 0.02029, 0.02029, 1.0, 0.02029, 0.02029, 0.02029, 1.0, 0.02029, 0.02029, 0.02029, 1.0, 0.02029, 0.02029, 0.02029, 1.0, 0.02029, 0.02029, 0.02029, 1.0, 0.02029, 0.02029, 0.02029, 1.0, 0.02029, 0.02029, 0.02029, 1.0, 0.02029, 0.02029, 0.02029, 1.0, 0.02029, 0.02029, 0.02029, 1.0, 0.02029, 0.02029, 0.02029, 1.0, 0.02029, 0.02029, 0.02029, 1.0, 0.02029, 0.02029, 0.02029, 1.0, 0.02029, 0.02029, 0.02029, 1.0, 0.02029, 0.02029, 0.02029, 1.0, 0.02029, 0.02029, 0.02029, 1.0, 0.02029, 0.02029, 0.02029, 1.0, 0.02029, 0.02029, 0.02029, 1.0, 0.02029, 0.02029, 0.02029, 1.0, 0.02029, 0.02029, 0.02029, 1.0, 0.02029, 0.02029, 0.02029, 1.0, 0.02029, 0.02029, 0.02029, 1.0, 0.02029, 0.02029, 0.02029, 1.0, 0.02029, 0.02029, 0.02029, 1.0, 0.02029, 0.02029, 0.02029, 1.0, 0.02029, 0.02029, 0.02029, 1.0, 0.02029, 0.02029, 0.02029, 1.0, 0.02029, 0.02029, 0.02029, 1.0, 0.02029, 0.02029, 0.02029, 1.0, 0.02029, 0.02029, 0.02029, 1.0, 0.02029, 0.02029, 0.02029, 1.0, 0.02029, 0.02029, 0.02029, 1.0, 0.02029, 0.02029, 0.02029, 1.0, 0.02029, 0.02029, 0.02029, 1.0, 0.02029, 0.02029, 0.02029, 1.0, 0.02029, 0.02029, 0.02029, 1.0, 0.02029, 0.02029, 0.02029, 1.0, 0.02029, 0.02029, 0.02029, 1.0, 0.02029, 0.02029, 0.02029, 1.0, 0.02029, 0.02029, 0.02029, 1.0, 0.02029, 0.02029, 0.02029, 1.0, 0.02029, 0.02029, 0.02029, 1.0, 0.02029, 0.02029, 0.02029, 1.0, 0.02029, 0.02029, 0.02029, 1.0, 0.02029, 0.02029, 0.02029, 1.0, 0.02029, 0.02029, 0.02029, 1.0, 0.02029, 0.02029, 0.02029, 1.0, 0.02029, 0.02029, 0.02029, 1.0, 0.02029, 0.02029, 0.02029, 1.0, 0.02029, 0.02029, 0.02029, 1.0, 0.02029, 0.02029, 0.02029, 1.0, 0.02029, 0.02029, 0.02029, 1.0, 0.02029, 0.02029, 0.02029, 1.0, 0.02029, 0.02029, 0.02029, 1.0, 0.02029, 0.02029, 0.02029, 1.0, 0.02029, 0.02029, 0.02029, 1.0, 0.02029, 0.02029, 0.02029, 1.0, 0.02029, 0.02029, 0.02029, 1.0, 0.02029, 0.02029, 0.02029, 1.0, 0.02029, 0.02029, 0.02029, 1.0, 0.02029, 0.02029, 0.02029, 1.0, 0.02029, 0.02029, 0.02029, 1.0, 0.02029, 0.02029, 0.02029, 1.0, 0.02029, 0.02029, 0.02029, 1.0, 0.02029, 0.02029, 0.02029, 1.0, 0.02029, 0.02029, 0.02029, 1.0, 0.02029, 0.02029, 0.02029, 1.0, 0.02029, 0.02029, 0.02029, 1.0, 0.02029, 0.02029, 0.02029, 1.0, 0.02029, 0.02029, 0.02029, 1.0, 0.02029, 0.02029, 0.02029, 1.0, 0.02029, 0.02029, 0.02029, 1.0, 0.02029, 0.02029, 0.02029, 1.0, 0.09306, 0.09306, 0.09306, 1.0, 0.09306, 0.09306, 0.09306, 1.0, 0.09306, 0.09306, 0.09306, 1.0, 0.09306, 0.09306, 0.09306, 1.0, 0.09306, 0.09306, 0.09306, 1.0, 0.09306, 0.09306, 0.09306, 1.0, 0.09306, 0.09306, 0.09306, 1.0, 0.09306, 0.09306, 0.09306, 1.0, 0.09306, 0.09306, 0.09306, 1.0, 0.09306, 0.09306, 0.09306, 1.0, 0.09306, 0.09306, 0.09306, 1.0, 0.09306, 0.09306, 0.09306, 1.0, 0.09306, 0.09306, 0.09306, 1.0, 0.09306, 0.09306, 0.09306, 1.0, 0.09306, 0.09306, 0.09306, 1.0, 0.09306, 0.09306, 0.09306, 1.0, 0.09306, 0.09306, 0.09306, 1.0, 0.09306, 0.09306, 0.09306, 1.0, 0.09306, 0.09306, 0.09306, 1.0, 0.09306, 0.09306, 0.09306, 1.0, 0.02029, 0.02029, 0.02029, 1.0, 0.02029, 0.02029, 0.02029, 1.0, 0.02029, 0.02029, 0.02029, 1.0, 0.02029, 0.02029, 0.02029, 1.0, 0.02029, 0.02029, 0.02029, 1.0, 0.02029, 0.02029, 0.02029, 1.0, 0.02029, 0.02029, 0.02029, 1.0, 0.02029, 0.02029, 0.02029, 1.0, 0.02029, 0.02029, 0.02029, 1.0, 0.02029, 0.02029, 0.02029, 1.0, 0.02029, 0.02029, 0.02029, 1.0, 0.02029, 0.02029, 0.02029, 1.0, 0.02029, 0.02029, 0.02029, 1.0, 0.02029, 0.02029, 0.02029, 1.0, 0.02029, 0.02029, 0.02029, 1.0, 0.02029, 0.02029, 0.02029, 1.0, 0.02029, 0.02029, 0.02029, 1.0, 0.02029, 0.02029, 0.02029, 1.0, 0.02029, 0.02029, 0.02029, 1.0, 0.02029, 0.02029, 0.02029, 1.0, 0.02029, 0.02029, 0.02029, 1.0, 0.02029, 0.02029, 0.02029, 1.0, 0.02029, 0.02029, 0.02029, 1.0, 0.02029, 0.02029, 0.02029, 1.0, 0.02029, 0.02029, 0.02029, 1.0, 0.02029, 0.02029, 0.02029, 1.0, 0.02029, 0.02029, 0.02029, 1.0, 0.02029, 0.02029, 0.02029, 1.0, 0.02029, 0.02029, 0.02029, 1.0, 0.02029, 0.02029, 0.02029, 1.0, 0.02029, 0.02029, 0.02029, 1.0, 0.02029, 0.02029, 0.02029, 1.0, 0.02029, 0.02029, 0.02029, 1.0, 0.02029, 0.02029, 0.02029, 1.0, 0.02029, 0.02029, 0.02029, 1.0, 0.02029, 0.02029, 0.02029, 1.0, 0.02029, 0.02029, 0.02029, 1.0, 0.02029, 0.02029, 0.02029, 1.0, 0.02029, 0.02029, 0.02029, 1.0, 0.02029, 0.02029, 0.02029, 1.0, 0.02029, 0.02029, 0.02029, 1.0, 0.02029, 0.02029, 0.02029, 1.0, 0.02029, 0.02029, 0.02029, 1.0, 0.02029, 0.02029, 0.02029, 1.0, 0.02029, 0.02029, 0.02029, 1.0, 0.02029, 0.02029, 0.02029, 1.0, 0.02029, 0.02029, 0.02029, 1.0, 0.02029, 0.02029, 0.02029, 1.0, 0.02029, 0.02029, 0.02029, 1.0, 0.02029, 0.02029, 0.02029, 1.0, 0.02029, 0.02029, 0.02029, 1.0, 0.02029, 0.02029, 0.02029, 1.0, 0.02029, 0.02029, 0.02029, 1.0, 0.02029, 0.02029, 0.02029, 1.0, 0.02029, 0.02029, 0.02029, 1.0, 0.02029, 0.02029, 0.02029, 1.0, 0.02029, 0.02029, 0.02029, 1.0, 0.02029, 0.02029, 0.02029, 1.0, 0.02029, 0.02029, 0.02029, 1.0, 0.02029, 0.02029, 0.02029, 1.0, 0.02029, 0.02029, 0.02029, 1.0, 0.02029, 0.02029, 0.02029, 1.0, 0.02029, 0.02029, 0.02029, 1.0, 0.02029, 0.02029, 0.02029, 1.0, 0.02029, 0.02029, 0.02029, 1.0, 0.02029, 0.02029, 0.02029, 1.0, 0.02029, 0.02029, 0.02029, 1.0, 0.02029, 0.02029, 0.02029, 1.0, 0.02029, 0.02029, 0.02029, 1.0, 0.02029, 0.02029, 0.02029, 1.0, 0.02029, 0.02029, 0.02029, 1.0, 0.02029, 0.02029, 0.02029, 1.0, 0.02029, 0.02029, 0.02029, 1.0, 0.02029, 0.02029, 0.02029, 1.0, 0.02029, 0.02029, 0.02029, 1.0, 0.02029, 0.02029, 0.02029, 1.0, 0.02029, 0.02029, 0.02029, 1.0, 0.02029, 0.02029, 0.02029, 1.0, 0.02029, 0.02029, 0.02029, 1.0, 0.02029, 0.02029, 0.02029, 1.0, 0.3095, 0.3095, 0.3095, 1.0, 0.3095, 0.3095, 0.3095, 1.0, 0.3095, 0.3095, 0.3095, 1.0, 0.3095, 0.3095, 0.3095, 1.0, 0.3095, 0.3095, 0.3095, 1.0, 0.3095, 0.3095, 0.3095, 1.0, 0.3095, 0.3095, 0.3095, 1.0, 0.3095, 0.3095, 0.3095, 1.0, 0.3095, 0.3095, 0.3095, 1.0, 0.3095, 0.3095, 0.3095, 1.0, 0.3095, 0.3095, 0.3095, 1.0, 0.3095, 0.3095, 0.3095, 1.0, 0.3095, 0.3095, 0.3095, 1.0, 0.3095, 0.3095, 0.3095, 1.0, 0.3095, 0.3095, 0.3095, 1.0, 0.3095, 0.3095, 0.3095, 1.0, 0.3095, 0.3095, 0.3095, 1.0, 0.3095, 0.3095, 0.3095, 1.0, 0.3095, 0.3095, 0.3095, 1.0, 0.3095, 0.3095, 0.3095, 1.0, 0.09084, 0.09084, 0.09084, 0.9961, 0.09084, 0.09084, 0.09084, 0.9961, 0.09084, 0.09084, 0.09084, 0.9961, 0.09084, 0.09084, 0.09084, 0.9961, 0.09306, 0.09306, 0.09306, 1.0, 0.09306, 0.09306, 0.09306, 1.0, 0.09306, 0.09306, 0.09306, 1.0, 0.09306, 0.09306, 0.09306, 1.0, 0.09306, 0.09306, 0.09306, 1.0, 0.09306, 0.09306, 0.09306, 1.0, 0.09306, 0.09306, 0.09306, 1.0, 0.09306, 0.09306, 0.09306, 1.0, 0.09306, 0.09306, 0.09306, 1.0, 0.09306, 0.09306, 0.09306, 1.0, 0.09306, 0.09306, 0.09306, 1.0, 0.09306, 0.09306, 0.09306, 0.9961, 0.09306, 0.09306, 0.09306, 1.0, 0.09306, 0.09306, 0.09306, 1.0, 0.09306, 0.09306, 0.09306, 1.0, 0.09306, 0.09306, 0.09306, 1.0, 0.09306, 0.09306, 0.09306, 1.0, 0.09306, 0.09306, 0.09306, 1.0, 0.09306, 0.09306, 0.09306, 1.0, 0.09306, 0.09306, 0.09306, 1.0, 0.09306, 0.09306, 0.09306, 1.0, 0.09306, 0.09306, 0.09306, 1.0, 0.09306, 0.09306, 0.09306, 1.0, 0.09306, 0.09306, 0.09306, 1.0, 0.09306, 0.09306, 0.09306, 1.0, 0.09306, 0.09306, 0.09306, 1.0, 0.09306, 0.09306, 0.09306, 1.0, 0.09306, 0.09306, 0.09306, 1.0, 0.09306, 0.09306, 0.09306, 1.0, 0.09306, 0.09306, 0.09306, 1.0, 0.09306, 0.09306, 0.09306, 1.0, 0.09306, 0.09306, 0.09306, 1.0, 0.09306, 0.09306, 0.09306, 1.0, 0.09306, 0.09306, 0.09306, 1.0, 0.09306, 0.09306, 0.09306, 1.0, 0.09306, 0.09306, 0.09306, 1.0, 0.09306, 0.09306, 0.09306, 1.0, 0.09306, 0.09306, 0.09306, 1.0, 0.09306, 0.09306, 0.09306, 1.0, 0.09306, 0.09306, 0.09306, 1.0, 0.09306, 0.09306, 0.09306, 1.0, 0.09306, 0.09306, 0.09306, 1.0, 0.09306, 0.09306, 0.09306, 1.0, 0.09306, 0.09306, 0.09306, 1.0, 0.09306, 0.09306, 0.09306, 1.0, 0.09306, 0.09306, 0.09306, 1.0, 0.09306, 0.09306, 0.09306, 1.0, 0.09306, 0.09306, 0.09306, 1.0, 1.0, 0.0006071, 0.0006071, 1.0, 1.0, 0.0006071, 0.0006071, 1.0, 1.0, 0.0006071, 0.0006071, 1.0, 1.0, 0.0006071, 0.0006071, 1.0, 1.0, 0.0006071, 0.0006071, 1.0, 1.0, 0.0006071, 0.0006071, 1.0, 1.0, 0.0006071, 0.0006071, 1.0, 1.0, 0.0006071, 0.0006071, 1.0, 1.0, 0.0006071, 0.0006071, 1.0, 1.0, 0.0006071, 0.0006071, 1.0, 1.0, 0.0006071, 0.0006071, 1.0, 1.0, 0.0006071, 0.0006071, 1.0, 1.0, 0.0006071, 0.0006071, 1.0, 1.0, 0.0006071, 0.0006071, 1.0, 1.0, 0.0006071, 0.0006071, 1.0, 1.0, 0.0006071, 0.0006071, 1.0, 1.0, 0.0006071, 0.0006071, 1.0, 1.0, 0.0006071, 0.0006071, 1.0, 1.0, 0.0006071, 0.0006071, 1.0, 1.0, 0.0006071, 0.0006071, 1.0, 1.0, 0.0006071, 0.0006071, 1.0, 1.0, 0.0006071, 0.0006071, 1.0, 1.0, 0.0006071, 0.0006071, 1.0, 1.0, 0.0006071, 0.0006071, 1.0, 1.0, 0.0006071, 0.0006071, 1.0, 1.0, 0.0006071, 0.0006071, 1.0, 1.0, 0.0006071, 0.0006071, 1.0, 1.0, 0.0006071, 0.0006071, 1.0, 1.0, 0.0006071, 0.0006071, 1.0, 1.0, 0.0006071, 0.0006071, 1.0, 1.0, 0.0006071, 0.0006071, 1.0, 1.0, 0.0006071, 0.0006071, 1.0, 1.0, 0.0006071, 0.0006071, 1.0, 1.0, 0.0006071, 0.0006071, 1.0, 1.0, 0.0006071, 0.0006071, 1.0, 1.0, 0.0006071, 0.0006071, 1.0, 1.0, 0.0006071, 0.0006071, 1.0, 1.0, 0.0006071, 0.0006071, 1.0, 1.0, 0.0006071, 0.0006071, 1.0, 1.0, 0.0006071, 0.0006071, 1.0, 0.09306, 0.09306, 0.09306, 1.0, 0.09306, 0.09306, 0.09306, 1.0, 0.09306, 0.09306, 0.09306, 1.0, 0.09306, 0.09306, 0.09306, 1.0, 0.09306, 0.09306, 0.09306, 1.0, 0.09306, 0.09306, 0.09306, 1.0, 0.09306, 0.09306, 0.09306, 1.0, 0.09306, 0.09306, 0.09306, 1.0, 0.09306, 0.09306, 0.09306, 1.0, 0.09306, 0.09306, 0.09306, 1.0, 0.09306, 0.09306, 0.09306, 1.0, 0.09306, 0.09306, 0.09306, 1.0, 0.09306, 0.09306, 0.09306, 1.0, 0.09306, 0.09306, 0.09306, 1.0, 0.09306, 0.09306, 0.09306, 1.0, 0.09306, 0.09306, 0.09306, 1.0, 0.09306, 0.09306, 0.09306, 1.0, 0.09306, 0.09306, 0.09306, 1.0, 0.09306, 0.09306, 0.09306, 1.0, 0.09306, 0.09306, 0.09306, 1.0, 0.09306, 0.09306, 0.09306, 1.0, 0.09306, 0.09306, 0.09306, 1.0, 0.09306, 0.09306, 0.09306, 1.0, 0.09306, 0.09306, 0.09306, 1.0, 0.09306, 0.09306, 0.09306, 1.0, 0.09306, 0.09306, 0.09306, 1.0, 0.09306, 0.09306, 0.09306, 1.0, 0.09306, 0.09306, 0.09306, 1.0, 0.09306, 0.09306, 0.09306, 1.0, 0.09306, 0.09306, 0.09306, 1.0, 0.09306, 0.09306, 0.09306, 1.0, 0.09306, 0.09306, 0.09306, 1.0, 0.09306, 0.09306, 0.09306, 1.0, 0.09306, 0.09306, 0.09306, 1.0, 0.09306, 0.09306, 0.09306, 1.0, 0.09306, 0.09306, 0.09306, 1.0, 0.09306, 0.09306, 0.09306, 1.0, 0.09306, 0.09306, 0.09306, 1.0, 0.09306, 0.09306, 0.09306, 1.0, 0.09306, 0.09306, 0.09306, 1.0, 0.09306, 0.09306, 0.09306, 1.0, 0.09306, 0.09306, 0.09306, 1.0, 0.09306, 0.09306, 0.09306, 1.0, 0.09306, 0.09306, 0.09306, 1.0, 0.09306, 0.09306, 0.09306, 1.0, 0.09306, 0.09306, 0.09306, 1.0, 0.09306, 0.09306, 0.09306, 1.0, 0.09306, 0.09306, 0.09306, 1.0, 0.09306, 0.09306, 0.09306, 1.0, 0.09306, 0.09306, 0.09306, 1.0, 0.09306, 0.09306, 0.09306, 1.0, 0.09306, 0.09306, 0.09306, 1.0, 0.09306, 0.09306, 0.09306, 1.0, 0.09306, 0.09306, 0.09306, 1.0, 0.09306, 0.09306, 0.09306, 1.0, 0.09306, 0.09306, 0.09306, 1.0, 0.09306, 0.09306, 0.09306, 1.0, 0.09306, 0.09306, 0.09306, 1.0, 0.09306, 0.09306, 0.09306, 1.0, 0.09306, 0.09306, 0.09306, 1.0, 0.09306, 0.09306, 0.09306, 1.0, 0.09306, 0.09306, 0.09306, 1.0, 0.09306, 0.09306, 0.09306, 1.0, 0.09306, 0.09306, 0.09306, 1.0, 0.09306, 0.09306, 0.09306, 1.0, 0.09306, 0.09306, 0.09306, 1.0, 0.09306, 0.09306, 0.09306, 1.0, 0.09306, 0.09306, 0.09306, 1.0, 0.09306, 0.09306, 0.09306, 1.0, 0.09306, 0.09306, 0.09306, 1.0, 0.09306, 0.09306, 0.09306, 1.0, 0.09306, 0.09306, 0.09306, 1.0, 0.09306, 0.09306, 0.09306, 1.0, 0.09306, 0.09306, 0.09306, 1.0, 0.09306, 0.09306, 0.09306, 1.0, 0.09306, 0.09306, 0.09306, 1.0, 0.09306, 0.09306, 0.09306, 1.0, 0.09306, 0.09306, 0.09306, 1.0, 0.09306, 0.09306, 0.09306, 1.0, 0.09306, 0.09306, 0.09306, 1.0, 0.09306, 0.09306, 0.09306, 1.0, 0.09306, 0.09306, 0.09306, 1.0, 0.09306, 0.09306, 0.09306, 1.0, 0.09306, 0.09306, 0.09306, 1.0, 0.09306, 0.09306, 0.09306, 1.0, 0.09306, 0.09306, 0.09306, 1.0, 0.09306, 0.09306, 0.09306, 1.0, 0.09306, 0.09306, 0.09306, 1.0, 0.09306, 0.09306, 0.09306, 1.0, 0.09306, 0.09306, 0.09306, 1.0, 0.09306, 0.09306, 0.09306, 1.0, 0.09306, 0.09306, 0.09306, 1.0, 0.09306, 0.09306, 0.09306, 1.0, 0.09306, 0.09306, 0.09306, 1.0, 0.09306, 0.09306, 0.09306, 1.0, 0.09306, 0.09306, 0.09306, 1.0, 0.09306, 0.09306, 0.09306, 1.0, 0.09306, 0.09306, 0.09306, 1.0, 0.09306, 0.09306, 0.09306, 1.0, 0.09306, 0.09306, 0.09306, 1.0, 0.09306, 0.09306, 0.09306, 1.0, 0.09306, 0.09306, 0.09306, 1.0, 0.09306, 0.09306, 0.09306, 1.0, 0.09306, 0.09306, 0.09306, 1.0, 0.09306, 0.09306, 0.09306, 1.0, 0.09306, 0.09306, 0.09306, 1.0, 0.09306, 0.09306, 0.09306, 1.0, 0.09306, 0.09306, 0.09306, 1.0, 0.09306, 0.09306, 0.09306, 1.0, 0.09306, 0.09306, 0.09306, 1.0, 0.09306, 0.09306, 0.09306, 1.0, 0.09306, 0.09306, 0.09306, 1.0, 0.09306, 0.09306, 0.09306, 1.0, 0.09306, 0.09306, 0.09306, 1.0, 0.09306, 0.09306, 0.09306, 1.0, 0.09306, 0.09306, 0.09306, 1.0, 0.09306, 0.09306, 0.09306, 1.0, 0.09306, 0.09306, 0.09306, 1.0, 0.09306, 0.09306, 0.09306, 1.0, 0.09306, 0.09306, 0.09306, 1.0, 0.09306, 0.09306, 0.09306, 1.0, 0.09306, 0.09306, 0.09306, 1.0, 0.09306, 0.09306, 0.09306, 1.0, 0.09306, 0.09306, 0.09306, 1.0, 0.09306, 0.09306, 0.09306, 1.0, 0.09306, 0.09306, 0.09306, 1.0, 0.09306, 0.09306, 0.09306, 1.0, 0.09306, 0.09306, 0.09306, 1.0, 0.09306, 0.09306, 0.09306, 1.0, 0.09306, 0.09306, 0.09306, 1.0, 0.09306, 0.09306, 0.09306, 1.0, 0.09306, 0.09306, 0.09306, 1.0, 0.09306, 0.09306, 0.09306, 1.0, 0.09306, 0.09306, 0.09306, 1.0, 0.09306, 0.09306, 0.09306, 1.0, 0.09306, 0.09306, 0.09306, 1.0, 0.09306, 0.09306, 0.09306, 1.0, 0.09306, 0.09306, 0.09306, 1.0, 0.09306, 0.09306, 0.09306, 1.0, 0.09306, 0.09306, 0.09306, 1.0, 0.09306, 0.09306, 0.09306, 1.0, 0.09306, 0.09306, 0.09306, 1.0, 0.09306, 0.09306, 0.09306, 1.0, 0.09306, 0.09306, 0.09306, 1.0, 0.09306, 0.09306, 0.09306, 1.0, 0.09306, 0.09306, 0.09306, 1.0, 0.09306, 0.09306, 0.09306, 1.0, 0.09306, 0.09306, 0.09306, 1.0, 0.09306, 0.09306, 0.09306, 1.0, 0.09306, 0.09306, 0.09306, 1.0, 0.09306, 0.09306, 0.09306, 1.0, 0.09306, 0.09306, 0.09306, 1.0, 0.3095, 0.3095, 0.3095, 1.0, 0.3095, 0.3095, 0.3095, 1.0, 0.3095, 0.3095, 0.3095, 1.0, 0.2874, 0.2874, 0.2874, 1.0, 0.3095, 0.3095, 0.3095, 1.0, 0.3095, 0.3095, 0.3095, 1.0, 0.2705, 0.2705, 0.2705, 1.0, 0.2462, 0.2462, 0.2462, 1.0, 0.3095, 0.3095, 0.3095, 1.0, 0.3095, 0.3095, 0.3095, 1.0, 0.3095, 0.3095, 0.3095, 1.0, 0.3095, 0.3095, 0.3095, 1.0, 0.3095, 0.3095, 0.3095, 1.0, 0.3095, 0.3095, 0.3095, 1.0, 0.162, 0.162, 0.162, 1.0, 0.3095, 0.3095, 0.3095, 1.0, 0.3095, 0.3095, 0.3095, 1.0, 0.3095, 0.3095, 0.3095, 1.0, 0.2462, 0.2462, 0.2462, 1.0, 0.2016, 0.2016, 0.2016, 1.0, 0.09306, 0.09306, 0.09306, 1.0, 0.09306, 0.09306, 0.09306, 1.0, 0.09306, 0.09306, 0.09306, 1.0, 0.09306, 0.09306, 0.09306, 1.0, 0.09306, 0.09306, 0.09306, 1.0, 0.09306, 0.09306, 0.09306, 1.0, 0.09306, 0.09306, 0.09306, 1.0, 0.09306, 0.09306, 0.09306, 1.0, 0.09306, 0.09306, 0.09306, 1.0, 0.09306, 0.09306, 0.09306, 1.0, 0.09306, 0.09306, 0.09306, 1.0, 0.09306, 0.09306, 0.09306, 1.0, 0.09306, 0.09306, 0.09306, 1.0, 0.09306, 0.09306, 0.09306, 1.0, 0.09306, 0.09306, 0.09306, 1.0, 0.09306, 0.09306, 0.09306, 1.0, 0.09306, 0.09306, 0.09306, 1.0, 0.09306, 0.09306, 0.09306, 1.0, 0.09306, 0.09306, 0.09306, 1.0, 0.09306, 0.09306, 0.09306, 1.0, 0.09306, 0.09306, 0.09306, 1.0, 0.09306, 0.09306, 0.09306, 1.0, 0.09306, 0.09306, 0.09306, 1.0, 0.09306, 0.09306, 0.09306, 1.0, 0.09306, 0.09306, 0.09306, 1.0, 0.09306, 0.09306, 0.09306, 1.0, 0.09306, 0.09306, 0.09306, 1.0, 0.09306, 0.09306, 0.09306, 1.0, 0.09306, 0.09306, 0.09306, 1.0, 0.09306, 0.09306, 0.09306, 1.0, 0.09306, 0.09306, 0.09306, 1.0, 0.09306, 0.09306, 0.09306, 1.0, 0.09306, 0.09306, 0.09306, 1.0, 0.09306, 0.09306, 0.09306, 1.0, 1.0, 0.0006071, 0.0006071, 1.0, 1.0, 0.0006071, 0.0006071, 1.0, 1.0, 0.0006071, 0.0006071, 1.0, 1.0, 0.0006071, 0.0006071, 1.0, 1.0, 0.0006071, 0.0006071, 1.0, 1.0, 0.0006071, 0.0006071, 1.0, 1.0, 0.0006071, 0.0006071, 1.0, 1.0, 0.0006071, 0.0006071, 1.0, 1.0, 0.0006071, 0.0006071, 1.0, 1.0, 0.0006071, 0.0006071, 1.0, 1.0, 0.0006071, 0.0006071, 1.0, 1.0, 0.0006071, 0.0006071, 1.0, 1.0, 0.0006071, 0.0006071, 1.0, 1.0, 0.0006071, 0.0006071, 1.0, 1.0, 0.0006071, 0.0006071, 1.0, 1.0, 0.0006071, 0.0006071, 1.0, 1.0, 0.0006071, 0.0006071, 1.0, 1.0, 0.0006071, 0.0006071, 1.0, 1.0, 0.0006071, 0.0006071, 1.0, 1.0, 0.0006071, 0.0006071, 1.0, 1.0, 0.0006071, 0.0006071, 1.0, 1.0, 0.0006071, 0.0006071, 1.0, 1.0, 0.0006071, 0.0006071, 1.0, 1.0, 0.0006071, 0.0006071, 1.0, 0.02029, 0.02029, 0.02029, 1.0, 0.02029, 0.02029, 0.02029, 1.0, 0.02029, 0.02029, 0.02029, 1.0, 0.02029, 0.02029, 0.02029, 1.0, 0.02029, 0.02029, 0.02029, 1.0, 0.02029, 0.02029, 0.02029, 1.0, 0.02029, 0.02029, 0.02029, 1.0, 0.02029, 0.02029, 0.02029, 1.0, 0.02029, 0.02029, 0.02029, 1.0, 0.02029, 0.02029, 0.02029, 1.0, 0.02029, 0.02029, 0.02029, 1.0, 0.02029, 0.02029, 0.02029, 1.0, 0.02029, 0.02029, 0.02029, 1.0, 0.02029, 0.02029, 0.02029, 1.0, 0.02029, 0.02029, 0.02029, 1.0, 0.02029, 0.02029, 0.02029, 1.0, 0.02029, 0.02029, 0.02029, 1.0, 0.02029, 0.02029, 0.02029, 1.0, 0.02029, 0.02029, 0.02029, 1.0, 0.02029, 0.02029, 0.02029, 1.0, 0.02029, 0.02029, 0.02029, 1.0, 0.02029, 0.02029, 0.02029, 1.0, 0.02029, 0.02029, 0.02029, 1.0, 0.02029, 0.02029, 0.02029, 1.0, 0.02029, 0.02029, 0.02029, 1.0, 0.02029, 0.02029, 0.02029, 1.0, 0.02029, 0.02029, 0.02029, 1.0, 0.02029, 0.02029, 0.02029, 1.0, 0.02029, 0.02029, 0.02029, 1.0, 0.02029, 0.02029, 0.02029, 1.0, 0.02029, 0.02029, 0.02029, 1.0, 0.02029, 0.02029, 0.02029, 1.0, 0.02029, 0.02029, 0.02029, 1.0, 0.02029, 0.02029, 0.02029, 1.0, 0.02029, 0.02029, 0.02029, 1.0, 0.02029, 0.02029, 0.02029, 1.0, 0.02029, 0.02029, 0.02029, 1.0, 0.02029, 0.02029, 0.02029, 1.0, 0.02029, 0.02029, 0.02029, 1.0, 0.02029, 0.02029, 0.02029, 1.0, 0.02029, 0.02029, 0.02029, 1.0, 0.02029, 0.02029, 0.02029, 1.0, 0.02029, 0.02029, 0.02029, 1.0, 0.02029, 0.02029, 0.02029, 1.0, 0.02029, 0.02029, 0.02029, 1.0, 0.02029, 0.02029, 0.02029, 1.0, 0.02029, 0.02029, 0.02029, 1.0, 0.02029, 0.02029, 0.02029, 1.0, 0.02029, 0.02029, 0.02029, 1.0, 0.02029, 0.02029, 0.02029, 1.0, 0.02029, 0.02029, 0.02029, 1.0, 0.02029, 0.02029, 0.02029, 1.0, 0.02029, 0.02029, 0.02029, 1.0, 0.02029, 0.02029, 0.02029, 1.0, 0.02029, 0.02029, 0.02029, 1.0, 0.02029, 0.02029, 0.02029, 1.0, 0.02029, 0.02029, 0.02029, 1.0, 0.02029, 0.02029, 0.02029, 1.0, 0.02029, 0.02029, 0.02029, 1.0, 0.02029, 0.02029, 0.02029, 1.0, 0.02029, 0.02029, 0.02029, 1.0, 0.02029, 0.02029, 0.02029, 1.0, 0.02029, 0.02029, 0.02029, 1.0, 0.02029, 0.02029, 0.02029, 1.0, 0.02029, 0.02029, 0.02029, 1.0, 0.02029, 0.02029, 0.02029, 1.0, 0.02029, 0.02029, 0.02029, 1.0, 0.02029, 0.02029, 0.02029, 1.0, 0.02029, 0.02029, 0.02029, 1.0, 0.02029, 0.02029, 0.02029, 1.0, 0.02029, 0.02029, 0.02029, 1.0, 0.02029, 0.02029, 0.02029, 1.0, 0.02029, 0.02029, 0.02029, 1.0, 0.02029, 0.02029, 0.02029, 1.0, 0.02029, 0.02029, 0.02029, 1.0, 0.02029, 0.02029, 0.02029, 1.0, 0.02029, 0.02029, 0.02029, 1.0, 0.02029, 0.02029, 0.02029, 1.0, 0.02029, 0.02029, 0.02029, 1.0, 0.02029, 0.02029, 0.02029, 1.0, 0.02029, 0.02029, 0.02029, 1.0, 0.02029, 0.02029, 0.02029, 1.0, 1.0, 0.0006071, 0.0006071, 1.0, 1.0, 0.0006071, 0.0006071, 1.0, 1.0, 0.0006071, 0.0006071, 1.0, 1.0, 0.0006071, 0.0006071, 1.0, 1.0, 0.0006071, 0.0006071, 1.0, 1.0, 0.0006071, 0.0006071, 1.0, 1.0, 0.0006071, 0.0006071, 1.0, 1.0, 0.0006071, 0.0006071, 1.0, 1.0, 0.0006071, 0.0006071, 1.0, 1.0, 0.0006071, 0.0006071, 1.0, 1.0, 0.0006071, 0.0006071, 1.0, 1.0, 0.0006071, 0.0006071, 1.0, 0.02029, 0.02029, 0.02029, 1.0, 0.02029, 0.02029, 0.02029, 1.0, 0.02029, 0.02029, 0.02029, 1.0, 0.02029, 0.02029, 0.02029, 1.0, 0.01938, 0.01938, 0.01938, 0.9961, 0.01938, 0.01938, 0.01938, 1.0, 0.02029, 0.02029, 0.02029, 1.0, 0.02029, 0.02029, 0.02029, 1.0, 0.02029, 0.02029, 0.02029, 1.0, 0.02029, 0.02029, 0.02029, 1.0, 0.02029, 0.02029, 0.02029, 1.0, 0.02029, 0.02029, 0.02029, 1.0, 0.02029, 0.02029, 0.02029, 1.0, 0.02029, 0.02029, 0.02029, 1.0, 0.02029, 0.02029, 0.02029, 1.0, 0.02029, 0.02029, 0.02029, 1.0, 0.02029, 0.02029, 0.02029, 1.0, 0.02029, 0.02029, 0.02029, 0.9961, 0.02029, 0.02029, 0.02029, 1.0, 0.02029, 0.02029, 0.02029, 0.9961, 0.02029, 0.02029, 0.02029, 1.0, 0.02029, 0.02029, 0.02029, 1.0, 0.02029, 0.02029, 0.02029, 1.0, 0.02029, 0.02029, 0.02029, 1.0, 0.01938, 0.01938, 0.01938, 0.9961, 0.02029, 0.02029, 0.02029, 1.0, 0.02029, 0.02029, 0.02029, 1.0, 0.02029, 0.02029, 0.02029, 1.0, 0.02029, 0.02029, 0.02029, 0.9961, 0.02029, 0.02029, 0.02029, 0.9961, 0.02029, 0.02029, 0.02029, 1.0, 0.02029, 0.02029, 0.02029, 1.0, 0.02029, 0.02029, 0.02029, 1.0, 0.02029, 0.02029, 0.02029, 1.0, 0.02029, 0.02029, 0.02029, 1.0, 0.02029, 0.02029, 0.02029, 1.0, 0.02029, 0.02029, 0.02029, 1.0, 0.02029, 0.02029, 0.02029, 1.0, 0.02029, 0.02029, 0.02029, 1.0, 0.02029, 0.02029, 0.02029, 1.0, 0.02029, 0.02029, 0.02029, 1.0, 0.02029, 0.02029, 0.02029, 1.0, 0.02029, 0.02029, 0.02029, 1.0, 0.02029, 0.02029, 0.02029, 1.0, 0.02029, 0.02029, 0.02029, 1.0, 0.02029, 0.02029, 0.02029, 1.0, 0.01938, 0.01938, 0.01938, 0.9961, 0.02029, 0.02029, 0.02029, 1.0, 0.02029, 0.02029, 0.02029, 1.0, 0.02029, 0.02029, 0.02029, 1.0, 0.02029, 0.02029, 0.02029, 1.0, 0.02029, 0.02029, 0.02029, 1.0, 0.02029, 0.02029, 0.02029, 1.0, 0.02029, 0.02029, 0.02029, 1.0, 0.02029, 0.02029, 0.02029, 1.0, 0.02029, 0.02029, 0.02029, 1.0, 0.02029, 0.02029, 0.02029, 1.0, 0.02029, 0.02029, 0.02029, 0.9961, 0.02029, 0.02029, 0.02029, 1.0, 0.02029, 0.02029, 0.02029, 1.0, 0.02029, 0.02029, 0.02029, 1.0, 0.02029, 0.02029, 0.02029, 1.0, 0.02029, 0.02029, 0.02029, 1.0, 0.02029, 0.02029, 0.02029, 0.9961, 0.02029, 0.02029, 0.02029, 1.0, 0.02029, 0.02029, 0.02029, 1.0, 0.02029, 0.02029, 0.02029, 1.0, 0.02029, 0.02029, 0.02029, 1.0, 0.02029, 0.02029, 0.02029, 1.0, 0.02029, 0.02029, 0.02029, 1.0, 0.02029, 0.02029, 0.02029, 1.0, 0.02029, 0.02029, 0.02029, 1.0, 0.02029, 0.02029, 0.02029, 1.0, 0.02029, 0.02029, 0.02029, 1.0, 0.02029, 0.02029, 0.02029, 1.0, 0.02029, 0.02029, 0.02029, 1.0, 0.02029, 0.02029, 0.02029, 1.0, 0.02029, 0.02029, 0.02029, 1.0, 0.02029, 0.02029, 0.02029, 1.0, 0.02029, 0.02029, 0.02029, 1.0, 0.01938, 0.01938, 0.01938, 0.9961, 0.02029, 0.02029, 0.02029, 1.0, 0.02029, 0.02029, 0.02029, 1.0, 0.02029, 0.02029, 0.02029, 1.0, 0.02029, 0.02029, 0.02029, 1.0, 0.02029, 0.02029, 0.02029, 1.0, 0.02029, 0.02029, 0.02029, 1.0, 0.02029, 0.02029, 0.02029, 1.0, 0.02029, 0.02029, 0.02029, 1.0, 0.02029, 0.02029, 0.02029, 1.0, 0.02029, 0.02029, 0.02029, 1.0, 0.02029, 0.02029, 0.02029, 1.0, 0.02029, 0.02029, 0.02029, 1.0, 0.01938, 0.01938, 0.01938, 1.0, 0.02029, 0.02029, 0.02029, 1.0, 0.02029, 0.02029, 0.02029, 1.0, 0.02029, 0.02029, 0.02029, 1.0, 0.02029, 0.02029, 0.02029, 1.0, 0.02029, 0.02029, 0.02029, 1.0, 0.02029, 0.02029, 0.02029, 0.9961, 0.02029, 0.02029, 0.02029, 1.0, 0.02029, 0.02029, 0.02029, 1.0, 0.02029, 0.02029, 0.02029, 0.9961, 0.02029, 0.02029, 0.02029, 1.0, 0.02029, 0.02029, 0.02029, 0.9961, 0.02029, 0.02029, 0.02029, 1.0, 0.02029, 0.02029, 0.02029, 1.0, 0.02029, 0.02029, 0.02029, 1.0, 0.02029, 0.02029, 0.02029, 1.0, 0.02029, 0.02029, 0.02029, 1.0, 0.02029, 0.02029, 0.02029, 1.0, 0.02029, 0.02029, 0.02029, 1.0, 0.02029, 0.02029, 0.02029, 1.0, 0.02029, 0.02029, 0.02029, 1.0, 0.02029, 0.02029, 0.02029, 1.0, 0.02029, 0.02029, 0.02029, 1.0, 0.02029, 0.02029, 0.02029, 1.0, 0.02029, 0.02029, 0.02029, 1.0, 0.01938, 0.01938, 0.01938, 0.9961, 0.02029, 0.02029, 0.02029, 1.0, 0.02029, 0.02029, 0.02029, 1.0, 0.02029, 0.02029, 0.02029, 1.0, 0.01938, 0.01938, 0.01938, 1.0, 0.02029, 0.02029, 0.02029, 1.0, 0.02029, 0.02029, 0.02029, 1.0, 0.02029, 0.02029, 0.02029, 1.0, 0.01938, 0.01938, 0.01938, 0.9961, 0.02029, 0.02029, 0.02029, 1.0, 0.02029, 0.02029, 0.02029, 1.0, 0.02029, 0.02029, 0.02029, 1.0, 0.02029, 0.02029, 0.02029, 1.0, 0.02029, 0.02029, 0.02029, 1.0, 0.02029, 0.02029, 0.02029, 1.0, 0.01938, 0.01938, 0.01938, 0.9961, 0.02029, 0.02029, 0.02029, 1.0, 0.02029, 0.02029, 0.02029, 1.0, 0.02029, 0.02029, 0.02029, 1.0, 0.02029, 0.02029, 0.02029, 1.0, 0.02029, 0.02029, 0.02029, 1.0, 0.02029, 0.02029, 0.02029, 1.0, 0.02029, 0.02029, 0.02029, 1.0, 0.02029, 0.02029, 0.02029, 1.0, 0.02029, 0.02029, 0.02029, 0.9961, 0.02029, 0.02029, 0.02029, 1.0, 0.02029, 0.02029, 0.02029, 1.0, 0.02029, 0.02029, 0.02029, 1.0, 0.02029, 0.02029, 0.02029, 1.0, 0.02029, 0.02029, 0.02029, 1.0, 0.02029, 0.02029, 0.02029, 0.9961, 0.02029, 0.02029, 0.02029, 1.0, 0.02029, 0.02029, 0.02029, 1.0, 0.02029, 0.02029, 0.02029, 1.0, 0.02029, 0.02029, 0.02029, 1.0, 0.02029, 0.02029, 0.02029, 1.0, 0.02029, 0.02029, 0.02029, 1.0, 0.02029, 0.02029, 0.02029, 1.0, 0.02029, 0.02029, 0.02029, 1.0, 0.02029, 0.02029, 0.02029, 1.0, 0.02029, 0.02029, 0.02029, 1.0, 0.02029, 0.02029, 0.02029, 1.0, 0.02029, 0.02029, 0.02029, 1.0, 0.02029, 0.02029, 0.02029, 1.0, 0.02029, 0.02029, 0.02029, 1.0, 0.01938, 0.01938, 0.01938, 0.9961, 0.02029, 0.02029, 0.02029, 1.0, 0.02029, 0.02029, 0.02029, 1.0, 0.02029, 0.02029, 0.02029, 1.0, 0.02029, 0.02029, 0.02029, 1.0, 0.02029, 0.02029, 0.02029, 1.0, 0.02029, 0.02029, 0.02029, 1.0, 0.02029, 0.02029, 0.02029, 1.0, 0.02029, 0.02029, 0.02029, 1.0, 0.02029, 0.02029, 0.02029, 1.0, 0.02029, 0.02029, 0.02029, 1.0, 0.02029, 0.02029, 0.02029, 1.0, 0.02029, 0.02029, 0.02029, 1.0, 0.02029, 0.02029, 0.02029, 1.0, 0.02029, 0.02029, 0.02029, 1.0, 0.02029, 0.02029, 0.02029, 1.0, 0.02029, 0.02029, 0.02029, 1.0, 0.02029, 0.02029, 0.02029, 1.0, 0.02029, 0.02029, 0.02029, 1.0, 0.02029, 0.02029, 0.02029, 1.0, 0.01938, 0.01938, 0.01938, 1.0, 0.02029, 0.02029, 0.02029, 1.0, 0.02029, 0.02029, 0.02029, 1.0, 0.02029, 0.02029, 0.02029, 1.0, 0.02029, 0.02029, 0.02029, 1.0, 0.02029, 0.02029, 0.02029, 1.0, 0.02029, 0.02029, 0.02029, 0.9961, 0.02029, 0.02029, 0.02029, 1.0, 0.02029, 0.02029, 0.02029, 1.0, 0.02029, 0.02029, 0.02029, 0.9961, 0.02029, 0.02029, 0.02029, 0.9961, 0.02029, 0.02029, 0.02029, 1.0, 0.02029, 0.02029, 0.02029, 1.0, 0.02029, 0.02029, 0.02029, 1.0, 0.02029, 0.02029, 0.02029, 1.0, 0.02029, 0.02029, 0.02029, 1.0, 0.02029, 0.02029, 0.02029, 1.0, 0.02029, 0.02029, 0.02029, 1.0, 0.02029, 0.02029, 0.02029, 1.0, 0.02029, 0.02029, 0.02029, 1.0, 0.02029, 0.02029, 0.02029, 1.0, 0.02029, 0.02029, 0.02029, 1.0, 0.02029, 0.02029, 0.02029, 1.0, 0.02029, 0.02029, 0.02029, 1.0, 0.02029, 0.02029, 0.02029, 1.0, 0.02029, 0.02029, 0.02029, 1.0, 0.02029, 0.02029, 0.02029, 1.0, 0.02029, 0.02029, 0.02029, 1.0, 0.02029, 0.02029, 0.02029, 1.0, 0.02029, 0.02029, 0.02029, 1.0, 0.02029, 0.02029, 0.02029, 1.0, 0.02029, 0.02029, 0.02029, 1.0, 0.02029, 0.02029, 0.02029, 1.0, 0.02029, 0.02029, 0.02029, 1.0, 0.02029, 0.02029, 0.02029, 1.0, 0.02029, 0.02029, 0.02029, 1.0, 0.02029, 0.02029, 0.02029, 1.0, 1.0, 0.0006071, 0.0006071, 1.0, 1.0, 0.0006071, 0.0006071, 1.0, 1.0, 0.0006071, 0.0006071, 1.0, 1.0, 0.0006071, 0.0006071, 1.0, 1.0, 0.0006071, 0.0006071, 1.0, 1.0, 0.0006071, 0.0006071, 1.0, 1.0, 0.0006071, 0.0006071, 1.0, 1.0, 0.0006071, 0.0006071, 1.0, 1.0, 0.0006071, 0.0006071, 1.0, 1.0, 0.0006071, 0.0006071, 1.0, 1.0, 0.0006071, 0.0006071, 1.0, 1.0, 0.0006071, 0.0006071, 1.0, 1.0, 0.0006071, 0.0006071, 1.0, 1.0, 0.0006071, 0.0006071, 1.0, 1.0, 0.0006071, 0.0006071, 1.0, 1.0, 0.0006071, 0.0006071, 1.0, 1.0, 0.0006071, 0.0006071, 1.0, 1.0, 0.0006071, 0.0006071, 1.0, 1.0, 0.0006071, 0.0006071, 1.0, 1.0, 0.0006071, 0.0006071, 1.0, 1.0, 0.0006071, 0.0006071, 1.0, 1.0, 0.0006071, 0.0006071, 1.0, 1.0, 0.0006071, 0.0006071, 1.0, 1.0, 0.0006071, 0.0006071, 1.0, 1.0, 0.0006071, 0.0006071, 1.0, 1.0, 0.0006071, 0.0006071, 1.0, 1.0, 0.0006071, 0.0006071, 1.0, 1.0, 0.0006071, 0.0006071, 1.0, 1.0, 0.0006071, 0.0006071, 1.0, 1.0, 0.0006071, 0.0006071, 1.0, 1.0, 0.0006071, 0.0006071, 1.0, 1.0, 0.0006071, 0.0006071, 1.0, 1.0, 0.0006071, 0.0006071, 1.0, 1.0, 0.0006071, 0.0006071, 1.0, 1.0, 0.0006071, 0.0006071, 1.0, 1.0, 0.0006071, 0.0006071, 1.0, 1.0, 0.0006071, 0.0006071, 1.0, 1.0, 0.0006071, 0.0006071, 1.0, 1.0, 0.0006071, 0.0006071, 1.0, 1.0, 0.0006071, 0.0006071, 1.0, 1.0, 0.0006071, 0.0006071, 1.0, 1.0, 0.0006071, 0.0006071, 1.0, 1.0, 0.0006071, 0.0006071, 1.0, 1.0, 0.0006071, 0.0006071, 1.0, 1.0, 0.0006071, 0.0006071, 1.0, 1.0, 0.0006071, 0.0006071, 1.0, 1.0, 0.0006071, 0.0006071, 1.0, 1.0, 0.0006071, 0.0006071, 1.0, 1.0, 0.0006071, 0.0006071, 1.0, 1.0, 0.0006071, 0.0006071, 1.0, 1.0, 0.0006071, 0.0006071, 1.0, 1.0, 0.0006071, 0.0006071, 1.0, 1.0, 0.0006071, 0.0006071, 1.0, 1.0, 0.0006071, 0.0006071, 1.0, 1.0, 0.0006071, 0.0006071, 1.0, 1.0, 0.0006071, 0.0006071, 1.0, 1.0, 0.0006071, 0.0006071, 1.0, 1.0, 0.0006071, 0.0006071, 1.0, 1.0, 0.0006071, 0.0006071, 1.0, 1.0, 0.0006071, 0.0006071, 1.0, 1.0, 0.0006071, 0.0006071, 1.0, 1.0, 0.0006071, 0.0006071, 1.0, 1.0, 0.0006071, 0.0006071, 1.0, 1.0, 0.0006071, 0.0006071, 1.0, 1.0, 0.0006071, 0.0006071, 1.0, 1.0, 0.0006071, 0.0006071, 1.0, 1.0, 0.0006071, 0.0006071, 1.0, 1.0, 0.0006071, 0.0006071, 1.0, 1.0, 0.0006071, 0.0006071, 1.0, 1.0, 0.0006071, 0.0006071, 1.0, 1.0, 0.0006071, 0.0006071, 1.0, 1.0, 0.0006071, 0.0006071, 1.0, 1.0, 0.0006071, 0.0006071, 1.0, 1.0, 0.0006071, 0.0006071, 1.0, 1.0, 0.0006071, 0.0006071, 1.0, 1.0, 0.0006071, 0.0006071, 1.0, 1.0, 0.0006071, 0.0006071, 1.0, 1.0, 0.0006071, 0.0006071, 1.0, 1.0, 0.0006071, 0.0006071, 1.0, 1.0, 0.0006071, 0.0006071, 1.0, 1.0, 0.0006071, 0.0006071, 1.0, 1.0, 0.0006071, 0.0006071, 1.0, 1.0, 0.0006071, 0.0006071, 1.0, 1.0, 0.0006071, 0.0006071, 1.0, 0.5149, 0.5149, 0.5149, 1.0, 0.5149, 0.5149, 0.5149, 1.0, 0.5149, 0.5149, 0.5149, 1.0, 0.5149, 0.5149, 0.5149, 1.0, 0.5149, 0.5149, 0.5149, 1.0, 0.5149, 0.5149, 0.5149, 1.0, 0.5149, 0.5149, 0.5149, 1.0, 0.5149, 0.5149, 0.5149, 1.0, 0.5149, 0.5149, 0.5149, 1.0, 0.5149, 0.5149, 0.5149, 1.0, 0.5149, 0.5149, 0.5149, 1.0, 0.5149, 0.5149, 0.5149, 1.0, 0.5149, 0.5149, 0.5149, 1.0, 0.5149, 0.5149, 0.5149, 1.0, 0.5149, 0.5149, 0.5149, 1.0, 0.5149, 0.5149, 0.5149, 1.0, 0.5149, 0.5149, 0.5149, 1.0, 0.5149, 0.5149, 0.5149, 1.0, 0.5149, 0.5149, 0.5149, 1.0, 0.5149, 0.5149, 0.5149, 1.0, 0.5149, 0.5149, 0.5149, 1.0, 0.5149, 0.5149, 0.5149, 1.0, 0.5149, 0.5149, 0.5149, 1.0, 0.5149, 0.5149, 0.5149, 1.0, 0.5149, 0.5149, 0.5149, 1.0, 0.5149, 0.5149, 0.5149, 1.0, 0.5149, 0.5149, 0.5149, 1.0, 0.5149, 0.5149, 0.5149, 1.0, 0.5149, 0.5149, 0.5149, 1.0, 0.5149, 0.5149, 0.5149, 1.0, 0.5149, 0.5149, 0.5149, 1.0, 0.5149, 0.5149, 0.5149, 1.0, 0.5149, 0.5149, 0.5149, 1.0, 0.5149, 0.5149, 0.5149, 1.0, 0.5149, 0.5149, 0.5149, 1.0, 0.5149, 0.5149, 0.5149, 1.0, 0.5149, 0.5149, 0.5149, 1.0, 0.5149, 0.5149, 0.5149, 1.0, 0.5149, 0.5149, 0.5149, 1.0, 0.5149, 0.5149, 0.5149, 1.0, 0.5149, 0.5149, 0.5149, 1.0, 0.5149, 0.5149, 0.5149, 1.0, 0.5149, 0.5149, 0.5149, 1.0, 0.5149, 0.5149, 0.5149, 1.0, 0.5149, 0.5149, 0.5149, 1.0, 0.5149, 0.5149, 0.5149, 1.0, 0.5149, 0.5149, 0.5149, 1.0, 0.5149, 0.5149, 0.5149, 1.0, 0.5149, 0.5149, 0.5149, 1.0, 0.5149, 0.5149, 0.5149, 1.0, 0.5149, 0.5149, 0.5149, 1.0, 0.5149, 0.5149, 0.5149, 1.0, 0.5149, 0.5149, 0.5149, 1.0, 0.5149, 0.5149, 0.5149, 1.0, 0.5149, 0.5149, 0.5149, 1.0, 0.5149, 0.5149, 0.5149, 1.0, 0.5149, 0.5149, 0.5149, 1.0, 0.5149, 0.5149, 0.5149, 1.0, 0.5149, 0.5149, 0.5149, 1.0, 0.5149, 0.5149, 0.5149, 1.0, 0.09084, 0.09084, 0.09084, 0.9961, 0.09084, 0.09084, 0.09084, 0.9961, 0.09306, 0.09306, 0.09306, 1.0, 0.09306, 0.09306, 0.09306, 1.0, 0.09306, 0.09306, 0.09306, 0.9961, 0.09306, 0.09306, 0.09306, 1.0, 0.09084, 0.09084, 0.09084, 0.9961, 0.09084, 0.09084, 0.09084, 0.9961, 0.09306, 0.09306, 0.09306, 1.0, 0.09306, 0.09306, 0.09306, 1.0, 0.09084, 0.09084, 0.09084, 0.9961, 0.09084, 0.09084, 0.09084, 0.9961, 0.09084, 0.09084, 0.09084, 0.9961, 0.09084, 0.09084, 0.09084, 0.9961, 0.09306, 0.09306, 0.09306, 1.0, 0.09306, 0.09306, 0.09306, 1.0, 0.09306, 0.09306, 0.09306, 1.0, 0.09306, 0.09306, 0.09306, 1.0, 0.09306, 0.09306, 0.09306, 1.0, 0.09306, 0.09306, 0.09306, 1.0])
me_cube_001.materials.append(mat_material_001)
me_cube_001.use_remesh_preserve_volume = False
me_cube_001.use_remesh_preserve_attributes = False
me_cube_001.use_mirror_vertex_groups = False
me_cube_001.use_paint_bone_selection = False
me_cube_001.use_paint_mask = True
me_cube_001.update()

# ---- objects
ob_fill = bpy.data.objects.new('Fill', light_lamp_001)
ob_gun = bpy.data.objects.new('gun', me_cube_001)
ob_lamp = bpy.data.objects.new('Lamp', light_lamp)
ob_camera = bpy.data.objects.new('Camera', cam_camera)

# ---- transforms, parenting, visibility, modifiers, constraints
ob_fill.location = (-1.192, 4.209, 1.758)
ob_fill.rotation_euler = (0.6503, 0.05522, 1.866)
ob_fill.lock_rotations_4d = False
ob_fill.empty_display_type = 'ARROWS'
ob_fill.color = (0.0, 0.0, 0.0, 0.0)
ob_fill.lineart.crease_threshold = 0.0
ob_gun.location = (0.0, 0.0, 0.0)
ob_gun.lineart.crease_threshold = 0.0
_m = ob_gun.modifiers.new('Auto Smooth', 'NODES')
_m.node_group = ng_auto_smooth
_gi = [s.identifier for s in ng_auto_smooth.interface.items_tree if s.item_type == 'SOCKET' and s.in_out == 'INPUT']
_m[_gi[1]] = 1.22  # Angle
ob_lamp.location = (-3.826, -2.713, 1.138)
ob_lamp.rotation_euler = (0.6503, 0.05522, 1.866)
ob_lamp.lock_rotations_4d = False
ob_lamp.empty_display_type = 'ARROWS'
ob_lamp.color = (0.0, 0.0, 0.0, 0.0)
ob_lamp.lineart.crease_threshold = 0.0
ob_camera.location = (-1.478, -1.741, 0.1131)
ob_camera.rotation_euler = (1.557, 0.01202, -0.643)
ob_camera.lock_rotations_4d = False
ob_camera.empty_display_type = 'ARROWS'
ob_camera.color = (0.0, 0.0, 0.0, 0.0)
ob_camera.hide_viewport = True
ob_camera.display_type = 'WIRE'
ob_camera.lineart.crease_threshold = 0.0

# ---- collection membership
col_collection_1.objects.link(ob_fill)
col_collection_1.objects.link(ob_gun)
col_collection_1.objects.link(ob_lamp)
col_collection_1.objects.link(ob_camera)

# ---- scene / render settings (as saved in the file)
scene.camera = ob_camera
scene.frame_start = 1; scene.frame_end = 250; scene.frame_set(0)
scene.render.engine = 'BLENDER_EEVEE_NEXT'
scene.render.resolution_percentage = 50
scene.render.dither_intensity = 0.0
scene.cycles.use_denoising = False
scene.cycles.samples = 128
scene.cycles.sampling_pattern = 'TABULATED_SOBOL'
scene.cycles.light_sampling_threshold = 0.0
scene.cycles.use_adaptive_sampling = False
scene.cycles.use_light_tree = False
scene.cycles.blur_glossy = 0.0
scene.cycles.sample_clamp_indirect = 0.0
scene.view_settings.view_transform = 'Standard'
bpy.context.view_layer.update()
